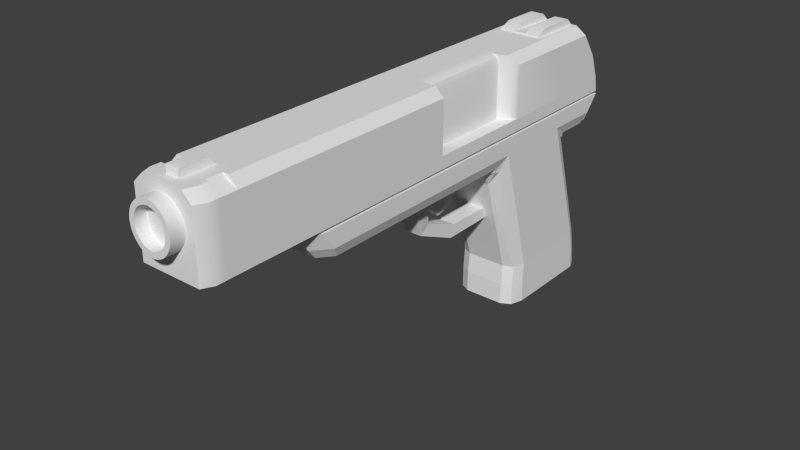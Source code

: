 # Source: v_magnum.blend  (saved by Blender 2.78.0; exported with 4.5.12 LTS)
import bpy
from mathutils import Matrix  # noqa: F401  (used for matrix-valued properties, if any)

bpy.ops.wm.read_factory_settings(use_empty=True)
scene = bpy.context.scene
scene.name = 'Scene'

# ---- collections
col_collection_1 = bpy.data.collections.new('Collection 1'); scene.collection.children.link(col_collection_1)

# ---- world
world_world = bpy.data.worlds.new('World'); scene.world = world_world
world_world.color = (0.05088, 0.05088, 0.05088)
world_world.use_sun_shadow = False
world_world.sun_shadow_jitter_overblur = 0.0
world_world.cycles.sampling_method = 'NONE'
world_world.cycles.sample_map_resolution = 256

# ---- meshes
me_cube_002 = bpy.data.meshes.new('Cube.002')
me_cube_002.from_pydata([(-0.09492, -1.464, 0.834), (-0.1507, 0.215, 0.834), (0.09503, -1.464, 0.834), (0.1511, 0.215, 0.834), (0.02814, 0.215, 0.834), (-0.02779, 0.215, 0.834), (0.02798, 0.215, 0.6961), (-0.02763, 0.215, 0.6961), (0.08774, 0.215, 0.834), (0.08719, 0.215, 0.6961), (-0.08926, 0.215, 0.834), (-0.0887, 0.215, 0.6961), (-0.1507, -1.395, 0.834), (0.1511, -1.395, 0.834), (0.1511, -1.367, 0.834), (-0.1507, -1.367, 0.834), (-0.08926, 0.2956, 0.8341), (-0.1507, 0.2956, 0.8341), (0.1511, 0.2956, 0.8341), (0.08774, 0.2956, 0.8341), (0.02814, 0.2956, 0.8341), (-0.02779, 0.2956, 0.8341), (-0.0633, 0.2993, 0.8127), (-0.06316, 0.2524, 0.7221), (-0.04065, 0.2993, 0.7764), (-0.04062, 0.2838, 0.7424), (-0.1069, 0.2993, 0.8127), (-0.1066, 0.2524, 0.7221), (-0.06858, 0.2993, 0.7764), (-0.06852, 0.2838, 0.7424), (0.1068, 0.2524, 0.7221), (0.107, 0.2993, 0.8127), (0.06853, 0.2838, 0.7424), (0.06858, 0.2993, 0.7764), (0.06214, 0.2993, 0.8127), (0.06201, 0.2524, 0.7221), (0.03981, 0.2993, 0.7764), (0.03977, 0.2838, 0.7424), (0.01986, 0.2524, 0.7221), (0.0199, 0.2993, 0.8127), (0.01271, 0.2838, 0.7424), (0.01272, 0.2993, 0.7764), (-0.0197, 0.2524, 0.7221), (-0.01974, 0.2993, 0.8127), (-0.0127, 0.2838, 0.7424), (-0.01271, 0.2993, 0.7764), (0.1511, 0.08591, 0.834), (-0.1507, 0.08591, 0.834), (-0.1507, 0.03412, 0.834), (0.1511, 0.03412, 0.834), (-0.1355, -1.382, 0.834), (-0.08025, 0.1938, 0.834), (-0.1355, 0.1938, 0.834), (0.1358, 0.08591, 0.834), (0.1358, 0.1938, 0.834), (0.07889, 0.1938, 0.834), (0.0253, 0.1938, 0.834), (-0.02499, 0.1938, 0.834), (-0.1355, -1.355, 0.834), (0.1358, -1.382, 0.834), (0.1358, -1.355, 0.834), (-0.1355, 0.03412, 0.834), (0.1358, 0.03412, 0.834), (-0.1355, 0.08591, 0.834), (-0.1507, -0.2696, 0.834), (0.1511, -0.4028, 0.834), (-0.1355, -0.2696, 0.834), (0.1358, -0.4028, 0.834), (0.1511, 0.1421, 0.834), (0.1511, 0.1752, 0.834), (-0.1507, 0.1752, 0.834), (-0.1507, 0.1421, 0.834), (-0.02763, 0.1752, 0.6961), (-0.02763, 0.1421, 0.6961), (0.02798, 0.1752, 0.6961), (0.02798, 0.1421, 0.6961), (-0.0887, 0.1752, 0.6961), (-0.0887, 0.1421, 0.6961), (0.1358, 0.135, 0.834), (0.1358, 0.161, 0.834), (-0.1355, 0.161, 0.834), (-0.1355, 0.135, 0.834), (0.1463, 0.1819, 0.2038), (-0.08666, 0.2337, 0.2038), (0.0852, 0.2337, 0.2038), (0.0274, 0.2337, 0.2038), (-0.02706, 0.2337, 0.2038), (-0.1459, 0.1819, 0.2038), (-0.02706, -0.255, 0.2038), (0.0274, -0.255, 0.2038), (0.0852, -0.255, 0.2038), (-0.08788, -0.255, 0.2038), (-0.1507, -1.132, 0.834), (-0.02776, -1.132, 0.6961), (0.02811, -1.132, 0.6961), (0.08764, -1.132, 0.6961), (-0.08788, -1.132, 0.6961), (-0.1355, -1.132, 0.834), (0.1511, -1.132, 0.834), (0.1358, -1.132, 0.834), (-0.06693, -1.32, 0.6961), (-0.09492, -1.414, 0.7596), (-0.08672, -1.375, 0.7147), (0.06712, -1.32, 0.6961), (0.09503, -1.414, 0.7596), (0.08686, -1.375, 0.7147), (-0.1507, -1.347, 0.7597), (-0.08767, -1.295, 0.6961), (-0.1323, -1.321, 0.7147), (0.08801, -1.295, 0.6961), (0.1511, -1.347, 0.7597), (0.1326, -1.321, 0.7147), (-0.08788, -0.3877, 0.6304), (-0.08788, -0.4702, 0.6961), (-0.1502, -0.3482, 0.7597), (-0.08788, -0.4181, 0.6769), (-0.1266, -0.4025, 0.6951), (-0.1315, -0.4077, 0.7148), (-0.1313, -0.3815, 0.6919), (-0.02766, -0.4702, 0.6961), (-0.02758, -0.3877, 0.6304), (-0.02763, -0.4181, 0.6769), (0.028, -0.4702, 0.6961), (0.02793, -0.3877, 0.6304), (0.02798, -0.4181, 0.6769), (0.08674, -0.3877, 0.6304), (0.1505, -0.3482, 0.7597), (0.08723, -0.4702, 0.6961), (0.1317, -0.3815, 0.6919), (0.1269, -0.4025, 0.6951), (0.1319, -0.4077, 0.7148), (0.08699, -0.4181, 0.6769), (0.1463, -0.1858, 0.2038), (0.1284, -0.2347, 0.2038), (-0.1459, -0.1858, 0.2038), (-0.1286, -0.2347, 0.2038), (-0.1506, -1.132, 0.7597), (-0.1321, -1.132, 0.7147), (0.151, -1.132, 0.7597), (0.1325, -1.132, 0.7147), (0.1511, -1.062, 0.834), (0.1358, -1.062, 0.834), (-0.1507, -1.062, 0.834), (-0.1355, -1.062, 0.834), (0.1324, -1.062, 0.7148), (0.1509, -1.062, 0.7597), (-0.08788, -1.062, 0.6961), (-0.132, -1.062, 0.7148), (-0.1505, -1.062, 0.7597), (-0.02775, -1.062, 0.6961), (0.02809, -1.062, 0.6961), (0.08759, -1.062, 0.6961), (0.1511, -0.7368, 0.834), (0.1358, -0.7368, 0.834), (-0.1318, -0.7368, 0.7148), (-0.1504, -0.7368, 0.7597), (-0.05442, -0.7368, 0.6961), (-0.1507, -0.7368, 0.834), (-0.1355, -0.7368, 0.834), (0.1321, -0.7368, 0.7148), (0.1507, -0.7368, 0.7597), (-0.08788, -0.7368, 0.6961), (0.001332, -0.7368, 0.6961), (0.06072, -0.7368, 0.6961), (-0.1507, -0.8118, 0.834), (-0.1355, -0.8118, 0.834), (0.1322, -0.8118, 0.7148), (0.1507, -0.8118, 0.7597), (-0.08788, -0.8118, 0.6961), (0.001342, -0.8118, 0.6961), (0.06075, -0.8118, 0.6961), (0.1511, -0.8118, 0.834), (0.1358, -0.8118, 0.834), (-0.1318, -0.8118, 0.7148), (-0.1504, -0.8118, 0.7597), (-0.05443, -0.8118, 0.6961), (-0.03471, -0.7564, 0.5316), (-0.0347, -0.7102, 0.5644), (0.001753, -0.7102, 0.5644), (0.04058, -0.7102, 0.5644), (0.00176, -0.7564, 0.5316), (0.0406, -0.7564, 0.5316), (-0.03471, -0.5659, 0.4465), (-0.0347, -0.5451, 0.4991), (0.001753, -0.5451, 0.4991), (0.04058, -0.5451, 0.4991), (0.00176, -0.5659, 0.4465), (0.0406, -0.5659, 0.4465), (-0.03471, -0.3269, 0.4503), (-0.0347, -0.3261, 0.4967), (0.001753, -0.3261, 0.4967), (0.04058, -0.3261, 0.4967), (0.00176, -0.3269, 0.4503), (0.0406, -0.3269, 0.4503), (-0.1501, 0.215, 0.7649), (-0.1501, 0.2335, 0.7624), (-0.1321, 0.2392, 0.7251), (-0.132, 0.215, 0.7163), (0.1505, 0.215, 0.7649), (0.1324, 0.2391, 0.7251), (0.1505, 0.2335, 0.7624), (0.1318, 0.215, 0.7163), (0.08718, 0.1547, 0.6961), (0.1506, -0.0004175, 0.7649), (0.08618, 0.1013, 0.6291), (0.1318, 0.07788, 0.7163), (0.1267, 0.08484, 0.6971), (0.1313, 0.06434, 0.7001), (0.08628, 0.1106, 0.6765), (-0.08676, 0.1013, 0.6291), (-0.1502, -0.0004175, 0.7649), (-0.08776, 0.1106, 0.6765), (-0.1267, 0.08503, 0.6971), (-0.131, 0.06434, 0.7001), (-0.132, 0.07886, 0.7163), (-0.02757, 0.1013, 0.6291), (-0.02763, 0.1547, 0.6961), (-0.02762, 0.1106, 0.6765), (0.02792, 0.1013, 0.6291), (0.02797, 0.1547, 0.6961), (0.02796, 0.1106, 0.6765), (-0.0887, 0.1547, 0.6961), (0.08719, 0.1421, 0.6961), (0.1505, 0.1421, 0.7649), (0.1318, 0.1421, 0.7163), (0.1505, 0.1752, 0.7649), (0.08719, 0.1752, 0.6961), (0.1318, 0.1752, 0.7163), (-0.1501, 0.1752, 0.7649), (-0.132, 0.1752, 0.7163), (-0.1501, 0.1421, 0.7649), (-0.132, 0.1421, 0.7163), (0.1284, 0.2185, 0.2038), (-0.1286, 0.2185, 0.2038), (-0.0793, 0.2355, 0.02421), (-0.02706, 0.2355, 0.02421), (0.0274, 0.2355, 0.02421), (0.07804, 0.2355, 0.02421), (0.08673, 0.1326, 0.6863), (0.1292, 0.08136, 0.7067), (0.1409, 0.03196, 0.7325), (-0.1293, 0.08195, 0.7067), (-0.1406, 0.03196, 0.7325), (0.02797, 0.1326, 0.6863), (-0.02762, 0.1326, 0.6863), (-0.08823, 0.1326, 0.6863), (-0.1372, 0.2002, 0.2038), (0.1373, 0.2002, 0.2038), (-0.1411, 0.215, 0.7406), (0.1411, 0.215, 0.7406), (0.1412, 0.03873, 0.7406), (0.129, 0.07459, 0.6986), (0.08623, 0.1059, 0.6528), (-0.08726, 0.1059, 0.6528), (-0.1288, 0.07468, 0.6986), (-0.1411, 0.03922, 0.7406), (0.1411, 0.1752, 0.7406), (-0.1411, 0.1421, 0.7406), (0.02794, 0.1059, 0.6528), (-0.02759, 0.1059, 0.6528), (0.1411, 0.1421, 0.7406), (-0.1411, 0.1752, 0.7406), (-0.135, 0.05695, 0.7196), (0.1351, 0.05666, 0.7196), (0.1511, -0.4943, 0.834), (0.1358, -0.4943, 0.834), (-0.1316, -0.4943, 0.7148), (-0.1502, -0.4943, 0.7597), (-0.02767, -0.4943, 0.6961), (-0.1507, -0.4943, 0.834), (-0.1355, -0.4943, 0.834), (0.1319, -0.4943, 0.7148), (0.1505, -0.4943, 0.7597), (-0.08788, -0.4943, 0.6961), (0.02801, -0.4943, 0.6961), (0.08726, -0.4943, 0.6961), (-0.1507, -0.5807, 0.834), (-0.1355, -0.5807, 0.834), (0.1319, -0.5807, 0.7148), (0.1506, -0.5807, 0.7597), (-0.08788, -0.5807, 0.6961), (0.02802, -0.5807, 0.6961), (0.1511, -0.5807, 0.834), (0.1358, -0.5807, 0.834), (-0.1316, -0.5807, 0.7148), (-0.1502, -0.5807, 0.7597), (-0.02767, -0.5807, 0.6961), (0.08729, -0.5807, 0.6961), (-0.02339, -0.5582, 0.6474), (-0.02339, -0.5173, 0.636), (0.02373, -0.5173, 0.636), (0.02374, -0.5582, 0.6474), (-0.01981, -0.5842, 0.5958), (-0.0198, -0.5584, 0.5768), (0.02015, -0.5584, 0.5768), (0.02015, -0.5842, 0.5958), (-0.01981, -0.6272, 0.5775), (-0.0198, -0.624, 0.5606), (0.02015, -0.624, 0.5606), (0.02015, -0.6272, 0.5775), (0.0852, 0.2523, 0.115), (0.0274, 0.2523, 0.115), (-0.02706, 0.2523, 0.115), (-0.08666, 0.2523, 0.115), (-0.1459, 0.1977, 0.115), (0.1463, 0.1977, 0.115), (-0.02706, -0.2631, 0.115), (0.0274, -0.2631, 0.115), (0.0852, -0.2631, 0.115), (-0.08788, -0.2631, 0.115), (0.1284, -0.2417, 0.115), (0.1463, -0.1901, 0.115), (-0.1459, -0.1901, 0.115), (-0.1286, -0.2417, 0.115), (-0.1372, 0.217, 0.115), (-0.1286, 0.2363, 0.115), (0.1373, 0.217, 0.115), (0.1284, 0.2363, 0.115), (-0.1134, 0.2, 0.02421), (0.1138, 0.1999, 0.02421), (-0.02706, -0.2371, 0.02421), (0.0274, -0.2371, 0.02421), (0.07596, -0.2371, 0.02421), (-0.07816, -0.2371, 0.02421), (0.1005, -0.2241, 0.02421), (0.1138, -0.1831, 0.02421), (-0.1134, -0.1832, 0.02421), (-0.1004, -0.2246, 0.02421), (-0.1067, 0.2161, 0.02421), (-0.1025, 0.226, 0.02421), (0.1069, 0.2159, 0.02421), (0.1026, 0.2258, 0.02421), (-0.02706, 0.2633, 0.02421), (-0.08666, 0.2633, 0.02421), (0.0274, 0.2633, 0.02421), (0.0852, 0.2633, 0.02421), (0.0852, -0.2648, 0.02421), (0.0274, -0.2648, 0.02421), (-0.02706, -0.2648, 0.02421), (-0.08788, -0.2648, 0.02421), (0.1284, -0.242, 0.02421), (0.1463, -0.1868, 0.02421), (-0.1459, -0.1868, 0.02421), (-0.1286, -0.242, 0.02421), (-0.1459, 0.2048, 0.02421), (0.1463, 0.2048, 0.02421), (-0.1372, 0.2255, 0.02421), (-0.1286, 0.2461, 0.02421), (0.1373, 0.2255, 0.02421), (0.1284, 0.2461, 0.02421), (-0.02706, 0.2355, 0.0001175), (-0.0793, 0.2355, 0.0001175), (0.0274, 0.2355, 0.0001175), (0.07804, 0.2355, 0.0001175), (0.07596, -0.2371, 0.0001175), (0.0274, -0.2371, 0.0001175), (-0.02706, -0.2371, 0.0001175), (-0.07816, -0.2371, 0.0001175), (0.1005, -0.2241, 0.0001175), (0.1138, -0.1831, 0.0001175), (-0.1134, -0.1832, 0.0001175), (-0.1004, -0.2246, 0.0001175), (-0.1134, 0.2, 0.0001175), (0.1138, 0.1999, 0.0001175), (-0.1067, 0.2161, 0.0001175), (-0.1025, 0.226, 0.0001175), (0.1069, 0.2159, 0.0001175), (0.1026, 0.2258, 0.0001175), (0.08744, -0.7368, 0.6961), (0.08747, -0.8118, 0.6961)], [], [(3, 69, 225, 198), (27, 26, 28, 29), (8, 3, 18, 19), (3, 198, 200, 18), (14, 13, 110, 138, 98), (20, 19, 34, 39), (19, 18, 31, 34), (13, 2, 104, 110), (109, 103, 100, 107, 96, 93, 94, 95), (9, 6, 38, 35), (70, 1, 194, 228), (27, 196, 195, 17, 26), (6, 7, 42, 38), (7, 11, 23, 42), (21, 20, 39, 43), (16, 21, 43, 22), (1, 10, 16, 17), (4, 8, 19, 20), (10, 5, 21, 16), (31, 30, 32, 33), (5, 4, 20, 21), (23, 27, 29, 25), (25, 29, 28, 24), (24, 28, 26, 22), (35, 38, 40, 37), (37, 40, 41, 36), (36, 41, 39, 34), (38, 42, 44, 40), (40, 44, 45, 41), (41, 45, 43, 39), (30, 35, 37, 32), (32, 37, 36, 33), (33, 36, 34, 31), (42, 23, 25, 44), (44, 25, 24, 45), (45, 24, 22, 43), (17, 16, 22, 26), (200, 199, 30, 31, 18), (11, 196, 27, 23), (218, 204, 84, 85), (215, 218, 85, 86), (209, 215, 86, 83), (47, 71, 230, 210), (77, 73, 216, 221), (69, 3, 54, 79), (10, 1, 52, 51), (47, 48, 61, 63), (2, 13, 59, 50, 12, 0, 101, 104), (15, 12, 50, 58), (65, 49, 62, 67), (8, 4, 56, 55), (4, 5, 57, 56), (49, 46, 53, 62), (5, 10, 51, 57), (71, 47, 63, 81), (13, 14, 60, 59), (92, 15, 58, 97), (3, 8, 55, 54), (48, 64, 66, 61), (264, 65, 67, 265), (123, 120, 88, 89), (68, 46, 203, 223), (146, 149, 93, 96), (140, 98, 138, 145), (73, 75, 219, 216), (1, 70, 80, 52), (70, 71, 81, 80), (46, 68, 78, 53), (68, 69, 79, 78), (82, 203, 46, 49, 65, 126, 132), (71, 70, 228, 230), (199, 9, 35, 30), (11, 7, 72, 76), (76, 72, 73, 77), (7, 6, 74, 72), (72, 74, 75, 73), (6, 9, 226, 74), (74, 226, 222, 75), (195, 194, 1, 17), (88, 91, 309, 306), (48, 47, 210, 87, 134, 114, 64), (134, 87, 304, 312), (82, 132, 311, 305), (89, 88, 306, 307), (83, 86, 302, 303), (133, 90, 308, 310), (247, 82, 305, 316), (90, 89, 307, 308), (86, 85, 301, 302), (69, 68, 223, 225), (75, 222, 202, 219), (149, 150, 94, 93), (14, 98, 99, 60), (142, 92, 97, 143), (269, 64, 114, 267), (125, 123, 89, 90), (120, 112, 91, 88), (150, 151, 95, 94), (233, 83, 303, 315), (12, 15, 92, 136, 106), (112, 115, 116, 118), (113, 117, 116, 115), (114, 118, 116, 117), (125, 128, 129, 131), (126, 130, 129, 128), (127, 131, 129, 130), (107, 100, 102, 108), (108, 102, 101, 106), (100, 103, 105, 102), (102, 105, 104, 101), (103, 109, 111, 105), (105, 111, 110, 104), (96, 107, 108, 137), (137, 108, 106, 136), (132, 126, 128, 133), (133, 128, 125, 90), (91, 112, 118, 135), (135, 118, 114, 134), (275, 127, 130, 271), (271, 130, 126, 272), (127, 122, 124, 131), (131, 124, 123, 125), (122, 119, 121, 124), (124, 121, 120, 123), (119, 113, 115, 121), (121, 115, 112, 120), (146, 96, 137, 147), (147, 137, 136, 148), (109, 95, 139, 111), (111, 139, 138, 110), (0, 12, 106, 101), (173, 147, 148, 174), (168, 146, 147, 173), (139, 144, 145, 138), (95, 151, 144, 139), (169, 369, 151, 150), (92, 142, 148, 136), (164, 142, 143, 165), (175, 169, 150, 149), (171, 140, 145, 167), (168, 175, 149, 146), (98, 140, 141, 99), (280, 286, 156, 161), (282, 152, 160, 279), (286, 281, 162, 156), (276, 157, 158, 277), (281, 287, 368, 162), (280, 161, 154, 284), (284, 154, 155, 285), (166, 159, 160, 167), (369, 368, 159, 166), (164, 157, 155, 174), (171, 152, 153, 172), (140, 171, 172, 141), (142, 164, 174, 148), (151, 369, 166, 144), (144, 166, 167, 145), (161, 156, 175, 168), (152, 171, 167, 160), (170, 169, 180, 181), (157, 164, 165, 158), (175, 156, 177, 176), (161, 168, 173, 154), (154, 173, 174, 155), (177, 178, 184, 183), (180, 176, 182, 186), (169, 175, 176, 180), (163, 170, 181, 179), (162, 163, 179, 178), (156, 162, 178, 177), (185, 187, 193, 191), (187, 186, 192, 193), (181, 180, 186, 187), (179, 181, 187, 185), (178, 179, 185, 184), (176, 177, 183, 182), (184, 185, 191, 190), (182, 183, 189, 188), (186, 182, 188, 192), (183, 184, 190, 189), (11, 197, 248, 194, 195, 196), (198, 249, 201, 9, 199, 200), (238, 239, 206, 208), (263, 251, 206, 239), (252, 208, 206, 251), (245, 211, 212, 241), (253, 254, 212, 211), (262, 241, 212, 254), (226, 9, 201, 227), (256, 249, 198, 225), (77, 221, 214, 231), (257, 255, 210, 230), (252, 258, 220, 208), (238, 243, 219, 202), (258, 259, 217, 220), (243, 244, 216, 219), (259, 253, 211, 217), (244, 245, 221, 216), (246, 242, 213, 233), (233, 213, 209, 83), (240, 247, 232, 207), (207, 232, 84, 204), (202, 222, 224, 205), (250, 260, 223, 203), (222, 226, 227, 224), (260, 256, 225, 223), (11, 76, 229, 197), (248, 261, 228, 194), (76, 77, 231, 229), (261, 257, 230, 228), (203, 82, 247, 240), (87, 210, 242, 246), (217, 211, 245, 244), (220, 217, 244, 243), (208, 220, 243, 238), (255, 214, 241, 262), (221, 245, 241, 214), (250, 263, 239, 205), (202, 205, 239, 238), (246, 233, 315, 314), (85, 84, 300, 301), (132, 133, 310, 311), (87, 246, 314, 304), (84, 232, 317, 300), (240, 263, 250), (255, 262, 242), (229, 231, 257, 261), (197, 229, 261, 248), (224, 227, 256, 260), (205, 224, 260, 250), (215, 209, 253, 259), (218, 215, 259, 258), (204, 218, 258, 252), (231, 214, 255, 257), (227, 201, 249, 256), (242, 262, 254, 213), (209, 213, 254, 253), (204, 252, 251, 207), (240, 207, 251, 263), (203, 240, 250), (210, 255, 242), (117, 266, 267, 114), (113, 273, 266, 117), (122, 127, 275, 274), (64, 269, 270, 66), (119, 122, 274, 268), (65, 264, 272, 126), (113, 119, 268, 273), (278, 271, 272, 279), (287, 275, 271, 278), (276, 269, 267, 285), (282, 264, 265, 283), (152, 282, 283, 153), (157, 276, 285, 155), (368, 287, 278, 159), (159, 278, 279, 160), (266, 284, 285, 267), (273, 280, 284, 266), (274, 275, 287, 281), (269, 276, 277, 270), (268, 274, 290, 289), (264, 282, 279, 272), (273, 268, 286, 280), (291, 288, 292, 295), (281, 286, 288, 291), (274, 281, 291, 290), (286, 268, 289, 288), (293, 294, 298, 297), (289, 290, 294, 293), (290, 291, 295, 294), (288, 289, 293, 292), (297, 298, 299, 296), (294, 295, 299, 298), (292, 293, 297, 296), (295, 292, 296, 299), (307, 306, 338, 337), (303, 302, 332, 333), (309, 313, 343, 339), (308, 307, 337, 336), (302, 301, 334, 332), (310, 308, 336, 340), (301, 300, 335, 334), (305, 311, 341, 345), (312, 304, 344, 342), (300, 317, 349, 335), (313, 312, 342, 343), (317, 316, 348, 349), (316, 305, 345, 348), (311, 310, 340, 341), (315, 303, 333, 347), (135, 134, 312, 313), (232, 247, 316, 317), (91, 135, 313, 309), (304, 314, 346, 344), (306, 309, 339, 338), (314, 315, 347, 346), (329, 234, 351, 365), (235, 234, 333, 332), (236, 235, 332, 334), (237, 236, 334, 335), (321, 322, 336, 337), (320, 321, 337, 338), (323, 320, 338, 339), (324, 325, 341, 340), (326, 327, 343, 342), (318, 326, 342, 344), (325, 319, 345, 341), (322, 324, 340, 336), (327, 323, 339, 343), (328, 318, 344, 346), (234, 329, 347, 333), (330, 331, 349, 348), (331, 237, 335, 349), (329, 328, 346, 347), (319, 330, 348, 345), (366, 363, 359, 358, 354, 355, 356, 357, 361, 360, 362, 364, 365, 351, 350, 352, 353, 367), (325, 324, 358, 359), (331, 330, 366, 367), (327, 326, 360, 361), (234, 235, 350, 351), (237, 331, 367, 353), (326, 318, 362, 360), (235, 236, 352, 350), (328, 329, 365, 364), (319, 325, 359, 363), (236, 237, 353, 352), (330, 319, 363, 366), (324, 322, 354, 358), (322, 321, 355, 354), (323, 327, 361, 357), (321, 320, 356, 355), (318, 328, 364, 362), (320, 323, 357, 356), (162, 368, 369, 169)])
_uv = me_cube_002.uv_layers.new(name='UVMap')
_uv.uv.foreach_set('vector', [0.956, 0.5936, 0.9294, 0.5936, 0.9294, 0.5436, 0.956, 0.5436, 1.025, 0.5267, 1.026, 0.5539, 1.035, 0.545, 1.035, 0.535, 0.956, 0.5936, 0.956, 0.5936, 0.9801, 0.5936, 0.9801, 0.5936, 0.956, 0.5936, 0.956, 0.5436, 0.9648, 0.5424, 0.9801, 0.5936, 0.1884, 0.5936, 0.175, 0.5936, 0.1978, 0.5412, 0.2997, 0.5412, 0.2997, 0.5936, 0.9801, 0.5936, 0.9801, 0.5936, 1.026, 0.5539, 1.026, 0.5539, 0.9801, 0.5936, 0.9801, 0.5936, 1.026, 0.5539, 1.026, 0.5539, 0.175, 0.5936, 0.1425, 0.5936, 0.1662, 0.5411, 0.1978, 0.5412, 0.2221, 0.2885, 0.2175, 0.2959, 0.1879, 0.2959, 0.1833, 0.2886, 0.1833, 0.2394, 0.1965, 0.2394, 0.2089, 0.2394, 0.222, 0.2394, 0.956, 0.511, 0.956, 0.511, 1.025, 0.5267, 1.025, 0.5267, 0.9294, 0.5936, 0.956, 0.5936, 0.956, 0.5436, 0.9294, 0.5436, 1.025, 0.5267, 0.9842, 0.5248, 0.9648, 0.5424, 0.9801, 0.5936, 1.026, 0.5539, 0.956, 0.511, 0.956, 0.511, 1.025, 0.5267, 1.025, 0.5267, 0.956, 0.511, 0.956, 0.511, 1.025, 0.5267, 1.025, 0.5267, 0.9801, 0.5936, 0.9801, 0.5936, 1.026, 0.5539, 1.026, 0.5539, 0.9801, 0.5936, 0.9801, 0.5936, 1.026, 0.5539, 1.026, 0.5539, 0.956, 0.5936, 0.956, 0.5936, 0.9801, 0.5936, 0.9801, 0.5936, 0.956, 0.5936, 0.956, 0.5936, 0.9801, 0.5936, 0.9801, 0.5936, 0.956, 0.5936, 0.956, 0.5936, 0.9801, 0.5936, 0.9801, 0.5936, 1.026, 0.5539, 1.025, 0.5267, 1.035, 0.535, 1.035, 0.545, 0.956, 0.5936, 0.956, 0.5936, 0.9801, 0.5936, 0.9801, 0.5936, 1.025, 0.5267, 1.025, 0.5267, 1.035, 0.535, 1.035, 0.535, 1.035, 0.535, 1.035, 0.535, 1.035, 0.545, 1.035, 0.545, 1.035, 0.545, 1.035, 0.545, 1.026, 0.5539, 1.026, 0.5539, 1.025, 0.5267, 1.025, 0.5267, 1.035, 0.535, 1.035, 0.535, 1.035, 0.535, 1.035, 0.535, 1.035, 0.545, 1.035, 0.545, 1.035, 0.545, 1.035, 0.545, 1.026, 0.5539, 1.026, 0.5539, 1.025, 0.5267, 1.025, 0.5267, 1.035, 0.535, 1.035, 0.535, 1.035, 0.535, 1.035, 0.535, 1.035, 0.545, 1.035, 0.545, 1.035, 0.545, 1.035, 0.545, 1.026, 0.5539, 1.026, 0.5539, 1.025, 0.5267, 1.025, 0.5267, 1.035, 0.535, 1.035, 0.535, 1.035, 0.535, 1.035, 0.535, 1.035, 0.545, 1.035, 0.545, 1.035, 0.545, 1.035, 0.545, 1.026, 0.5539, 1.026, 0.5539, 1.025, 0.5267, 1.025, 0.5267, 1.035, 0.535, 1.035, 0.535, 1.035, 0.535, 1.035, 0.535, 1.035, 0.545, 1.035, 0.545, 1.035, 0.545, 1.035, 0.545, 1.026, 0.5539, 1.026, 0.5539, 0.9801, 0.5936, 0.9801, 0.5936, 1.026, 0.5539, 1.026, 0.5539, 0.9648, 0.5424, 0.9842, 0.5248, 1.025, 0.5267, 1.026, 0.5539, 0.9801, 0.5936, 0.956, 0.511, 0.9842, 0.5248, 1.025, 0.5267, 1.025, 0.5267, 0.8835, 0.4793, 0.8835, 0.4793, 0.9369, 0.2969, 0.9369, 0.2969, 0.8835, 0.4793, 0.8835, 0.4793, 0.9369, 0.2969, 0.9369, 0.2969, 0.8835, 0.4793, 0.8835, 0.4793, 0.9369, 0.2969, 0.9369, 0.2969, 0.8762, 0.5936, 0.9028, 0.5936, 0.9028, 0.5436, 0.8353, 0.5436, 0.9028, 0.511, 0.9028, 0.511, 0.9088, 0.511, 0.9088, 0.511, 0.9294, 0.5936, 0.956, 0.5936, 0.946, 0.5936, 0.9227, 0.5936, 0.956, 0.5936, 0.956, 0.5936, 0.946, 0.5936, 0.946, 0.5936, 0.8762, 0.5936, 0.8517, 0.5936, 0.8517, 0.5936, 0.8762, 0.5936, 0.1425, 0.5936, 0.175, 0.5936, 0.181, 0.5936, 0.181, 0.5936, 0.175, 0.5936, 0.1425, 0.5936, 0.1662, 0.5411, 0.1662, 0.5411, 0.1884, 0.5936, 0.175, 0.5936, 0.181, 0.5936, 0.1942, 0.5936, 0.6448, 0.5936, 0.8517, 0.5936, 0.8517, 0.5936, 0.6448, 0.5936, 0.956, 0.5936, 0.956, 0.5936, 0.946, 0.5936, 0.946, 0.5936, 0.956, 0.5936, 0.956, 0.5936, 0.946, 0.5936, 0.946, 0.5936, 0.8517, 0.5936, 0.8762, 0.5936, 0.8762, 0.5936, 0.8517, 0.5936, 0.956, 0.5936, 0.956, 0.5936, 0.946, 0.5936, 0.946, 0.5936, 0.9028, 0.5936, 0.8762, 0.5936, 0.8762, 0.5936, 0.8995, 0.5936, 0.175, 0.5936, 0.1884, 0.5936, 0.1942, 0.5936, 0.181, 0.5936, 0.2997, 0.5936, 0.1884, 0.5936, 0.1942, 0.5936, 0.2997, 0.5936, 0.956, 0.5936, 0.956, 0.5936, 0.946, 0.5936, 0.946, 0.5936, 0.8517, 0.5936, 0.7079, 0.5936, 0.7079, 0.5936, 0.8517, 0.5936, 0.6015, 0.5936, 0.6448, 0.5936, 0.6448, 0.5936, 0.6015, 0.5936, 0.652, 0.4799, 0.652, 0.4799, 0.7055, 0.2969, 0.7055, 0.2969, 0.9028, 0.5936, 0.8762, 0.5936, 0.8353, 0.5436, 0.9028, 0.5436, 0.1833, 0.2183, 0.1966, 0.2183, 0.1965, 0.2394, 0.1833, 0.2394, 0.3328, 0.5936, 0.2997, 0.5936, 0.2997, 0.5412, 0.3328, 0.5412, 0.9028, 0.511, 0.9028, 0.511, 0.9088, 0.511, 0.9088, 0.511, 0.956, 0.5936, 0.9294, 0.5936, 0.9227, 0.5936, 0.946, 0.5936, 0.9294, 0.5936, 0.9028, 0.5936, 0.8995, 0.5936, 0.9227, 0.5936, 0.8762, 0.5936, 0.9028, 0.5936, 0.8995, 0.5936, 0.8762, 0.5936, 0.9028, 0.5936, 0.9294, 0.5936, 0.9227, 0.5936, 0.8995, 0.5936, 0.9123, 0.2969, 0.8353, 0.5436, 0.8762, 0.5936, 0.8517, 0.5936, 0.6448, 0.5936, 0.6707, 0.5412, 0.7382, 0.2969, 0.9028, 0.5936, 0.9294, 0.5936, 0.9294, 0.5436, 0.9028, 0.5436, 0.9842, 0.5248, 0.956, 0.511, 1.025, 0.5267, 1.025, 0.5267, 0.956, 0.511, 0.956, 0.511, 0.9294, 0.511, 0.9294, 0.511, 0.9294, 0.511, 0.9294, 0.511, 0.9028, 0.511, 0.9028, 0.511, 0.956, 0.511, 0.956, 0.511, 0.9294, 0.511, 0.9294, 0.511, 0.9294, 0.511, 0.9294, 0.511, 0.9028, 0.511, 0.9028, 0.511, 0.956, 0.511, 0.956, 0.511, 0.9294, 0.511, 0.9294, 0.511, 0.9294, 0.511, 0.9294, 0.511, 0.9028, 0.511, 0.9028, 0.511, 0.9648, 0.5424, 0.956, 0.5436, 0.956, 0.5936, 0.9801, 0.5936, 0.7055, 0.2969, 0.7055, 0.2969, 0.695, 0.2549, 0.695, 0.2549, 0.8517, 0.5936, 0.8762, 0.5936, 0.8353, 0.5436, 0.9123, 0.2969, 0.7382, 0.2969, 0.6707, 0.5412, 0.7079, 0.5936, 0.7382, 0.2969, 0.9123, 0.2969, 0.927, 0.2549, 0.7317, 0.2549, 0.9123, 0.2969, 0.7382, 0.2969, 0.7317, 0.2549, 0.927, 0.2549, 0.7055, 0.2969, 0.7055, 0.2969, 0.695, 0.2549, 0.695, 0.2549, 0.9369, 0.2969, 0.9369, 0.2969, 0.9545, 0.2549, 0.9545, 0.2549, 0.7151, 0.2969, 0.7055, 0.2969, 0.695, 0.2549, 0.7057, 0.2549, 0.921, 0.2969, 0.9123, 0.2969, 0.927, 0.2549, 0.9367, 0.2549, 0.7055, 0.2969, 0.7055, 0.2969, 0.695, 0.2549, 0.695, 0.2549, 0.9369, 0.2969, 0.9369, 0.2969, 0.9545, 0.2549, 0.9545, 0.2549, 0.9294, 0.5936, 0.9028, 0.5936, 0.9028, 0.5436, 0.9294, 0.5436, 0.9028, 0.511, 0.9028, 0.511, 0.9088, 0.511, 0.9088, 0.511, 0.1966, 0.2183, 0.2089, 0.2183, 0.2089, 0.2394, 0.1965, 0.2394, 0.1884, 0.5936, 0.2997, 0.5936, 0.2997, 0.5936, 0.1942, 0.5936, 0.3328, 0.5936, 0.2997, 0.5936, 0.2997, 0.5936, 0.3328, 0.5936, 0.6015, 0.5936, 0.7079, 0.5936, 0.6707, 0.5412, 0.6015, 0.5412, 0.652, 0.4799, 0.652, 0.4799, 0.7055, 0.2969, 0.7055, 0.2969, 0.652, 0.4799, 0.652, 0.4799, 0.7055, 0.2969, 0.7055, 0.2969, 0.2089, 0.2183, 0.222, 0.2183, 0.222, 0.2394, 0.2089, 0.2394, 0.9297, 0.2969, 0.9369, 0.2969, 0.9545, 0.2549, 0.9465, 0.2549, 0.175, 0.5936, 0.1884, 0.5936, 0.2997, 0.5936, 0.2997, 0.5412, 0.1978, 0.5412, 0.652, 0.4799, 0.6376, 0.5019, 0.645, 0.5106, 0.6549, 0.509, 0.6129, 0.511, 0.6425, 0.5199, 0.645, 0.5106, 0.6376, 0.5019, 0.6707, 0.5412, 0.6549, 0.509, 0.645, 0.5106, 0.6425, 0.5199, 0.652, 0.4799, 0.6549, 0.509, 0.645, 0.5106, 0.6376, 0.5019, 0.6707, 0.5412, 0.6425, 0.5199, 0.645, 0.5106, 0.6549, 0.509, 0.6129, 0.511, 0.6376, 0.5019, 0.645, 0.5106, 0.6425, 0.5199, 0.1833, 0.2886, 0.1879, 0.2959, 0.1835, 0.3126, 0.1735, 0.2963, 0.2101, 0.5199, 0.1844, 0.5198, 0.1662, 0.5411, 0.1978, 0.5412, 0.1879, 0.2959, 0.2175, 0.2959, 0.2218, 0.3126, 0.1835, 0.3126, 0.1844, 0.5198, 0.1844, 0.5198, 0.1662, 0.5411, 0.1662, 0.5411, 0.2175, 0.2959, 0.2221, 0.2885, 0.2319, 0.2963, 0.2218, 0.3126, 0.1844, 0.5198, 0.2101, 0.5199, 0.1978, 0.5412, 0.1662, 0.5411, 0.1833, 0.2394, 0.1833, 0.2886, 0.1735, 0.2963, 0.1735, 0.2394, 0.2997, 0.5199, 0.2101, 0.5199, 0.1978, 0.5412, 0.2997, 0.5412, 0.7382, 0.2969, 0.6707, 0.5412, 0.6549, 0.509, 0.7151, 0.2969, 0.7151, 0.2969, 0.6549, 0.509, 0.652, 0.4799, 0.7055, 0.2969, 0.7055, 0.2969, 0.652, 0.4799, 0.6549, 0.509, 0.7151, 0.2969, 0.7151, 0.2969, 0.6549, 0.509, 0.6707, 0.5412, 0.7382, 0.2969, 0.6015, 0.511, 0.6129, 0.511, 0.6425, 0.5199, 0.6015, 0.5199, 0.6015, 0.5199, 0.6425, 0.5199, 0.6707, 0.5412, 0.6015, 0.5412, 0.6129, 0.511, 0.6129, 0.511, 0.6376, 0.5019, 0.6376, 0.5019, 0.6376, 0.5019, 0.6376, 0.5019, 0.652, 0.4799, 0.652, 0.4799, 0.6098, 0.7839, 0.6098, 0.7839, 0.6345, 0.7748, 0.6345, 0.7748, 0.6376, 0.5019, 0.6376, 0.5019, 0.652, 0.4799, 0.652, 0.4799, 0.6129, 0.511, 0.6129, 0.511, 0.6376, 0.5019, 0.6376, 0.5019, 0.6376, 0.5019, 0.6376, 0.5019, 0.652, 0.4799, 0.652, 0.4799, 0.1833, 0.2183, 0.1833, 0.2394, 0.1735, 0.2394, 0.1735, 0.2183, 0.3328, 0.5199, 0.2997, 0.5199, 0.2997, 0.5412, 0.3328, 0.5412, 0.2221, 0.2885, 0.222, 0.2394, 0.2319, 0.2394, 0.2319, 0.2963, 0.2101, 0.5199, 0.2997, 0.5199, 0.2997, 0.5412, 0.1978, 0.5412, 0.1425, 0.5936, 0.175, 0.5936, 0.1978, 0.5412, 0.1662, 0.5411, 0.4512, 0.5199, 0.3328, 0.5199, 0.3328, 0.5412, 0.4512, 0.5412, 0.1833, 0.1431, 0.1833, 0.2183, 0.1735, 0.2183, 0.1736, 0.1431, 0.2997, 0.5199, 0.3328, 0.5199, 0.3328, 0.5412, 0.2997, 0.5412, 0.222, 0.2394, 0.222, 0.2183, 0.2319, 0.2183, 0.2319, 0.2394, 0.203, 0.1431, 0.222, 0.1431, 0.222, 0.2183, 0.2089, 0.2183, 0.2997, 0.5936, 0.3328, 0.5936, 0.3328, 0.5412, 0.2997, 0.5412, 0.4512, 0.5936, 0.3328, 0.5936, 0.3328, 0.5936, 0.4512, 0.5936, 0.1907, 0.1431, 0.203, 0.1431, 0.2089, 0.2183, 0.1966, 0.2183, 0.4512, 0.5936, 0.3328, 0.5936, 0.3328, 0.5412, 0.4512, 0.5412, 0.1833, 0.1431, 0.1907, 0.1431, 0.1966, 0.2183, 0.1833, 0.2183, 0.2997, 0.5936, 0.3328, 0.5936, 0.3328, 0.5936, 0.2997, 0.5936, 0.5606, 0.511, 0.5606, 0.511, 0.4867, 0.511, 0.4867, 0.511, 0.5606, 0.5936, 0.4867, 0.5936, 0.4867, 0.5412, 0.5606, 0.5412, 0.9593, 0.6775, 0.9593, 0.6775, 0.9596, 0.6036, 0.9596, 0.6036, 0.5606, 0.5936, 0.4867, 0.5936, 0.4867, 0.5936, 0.5606, 0.5936, 0.5606, 0.511, 0.5606, 0.511, 0.4867, 0.511, 0.4867, 0.511, 0.5606, 0.511, 0.4867, 0.511, 0.4867, 0.5199, 0.5606, 0.5199, 0.5606, 0.5199, 0.4867, 0.5199, 0.4867, 0.5412, 0.5606, 0.5412, 0.4512, 0.5199, 0.4867, 0.5199, 0.4867, 0.5412, 0.4512, 0.5412, 0.4512, 0.511, 0.4867, 0.511, 0.4867, 0.5199, 0.4512, 0.5199, 0.4512, 0.5936, 0.4867, 0.5936, 0.4867, 0.5412, 0.4512, 0.5412, 0.4512, 0.5936, 0.4867, 0.5936, 0.4867, 0.5936, 0.4512, 0.5936, 0.3328, 0.5936, 0.4512, 0.5936, 0.4512, 0.5936, 0.3328, 0.5936, 0.3328, 0.5936, 0.4512, 0.5936, 0.4512, 0.5412, 0.3328, 0.5412, 0.222, 0.2183, 0.222, 0.1431, 0.2318, 0.1431, 0.2319, 0.2183, 0.3328, 0.5199, 0.4512, 0.5199, 0.4512, 0.5412, 0.3328, 0.5412, 0.4867, 0.511, 0.4867, 0.511, 0.4512, 0.511, 0.4512, 0.511, 0.4867, 0.5936, 0.4512, 0.5936, 0.4512, 0.5412, 0.4867, 0.5412, 0.2564, 0.3308, 0.2028, 0.3308, 0.2032, 0.1883, 0.2382, 0.1883, 0.4867, 0.5936, 0.4512, 0.5936, 0.4512, 0.5936, 0.4867, 0.5936, 0.4512, 0.511, 0.4867, 0.511, 0.4993, 0.4487, 0.4774, 0.4332, 0.4867, 0.511, 0.4512, 0.511, 0.4512, 0.5199, 0.4867, 0.5199, 0.4867, 0.5199, 0.4512, 0.5199, 0.4512, 0.5412, 0.4867, 0.5412, 0.4993, 0.4487, 0.4993, 0.4487, 0.5775, 0.4178, 0.5775, 0.4178, 0.2032, 0.1883, 0.1703, 0.1883, 0.1703, 0.1144, 0.2032, 0.1144, 0.2028, 0.3308, 0.1525, 0.3308, 0.1703, 0.1883, 0.2032, 0.1883, 0.4867, 0.511, 0.4512, 0.511, 0.4774, 0.4332, 0.4993, 0.4487, 0.4867, 0.511, 0.4867, 0.511, 0.4993, 0.4487, 0.4993, 0.4487, 0.4867, 0.511, 0.4867, 0.511, 0.4993, 0.4487, 0.4993, 0.4487, 0.5775, 0.4178, 0.5676, 0.3928, 0.6807, 0.3946, 0.6811, 0.4166, 0.5676, 0.3928, 0.5676, 0.3928, 0.6807, 0.3946, 0.6807, 0.3946, 0.2382, 0.1883, 0.2032, 0.1883, 0.2032, 0.1144, 0.2382, 0.1144, 0.4993, 0.4487, 0.4774, 0.4332, 0.5676, 0.3928, 0.5775, 0.4178, 0.4993, 0.4487, 0.4993, 0.4487, 0.5775, 0.4178, 0.5775, 0.4178, 0.4774, 0.4332, 0.4993, 0.4487, 0.5775, 0.4178, 0.5676, 0.3928, 0.5775, 0.4178, 0.5775, 0.4178, 0.6811, 0.4166, 0.6811, 0.4166, 0.5676, 0.3928, 0.5775, 0.4178, 0.6811, 0.4166, 0.6807, 0.3946, 0.5676, 0.3928, 0.5676, 0.3928, 0.6807, 0.3946, 0.6807, 0.3946, 0.5775, 0.4178, 0.5775, 0.4178, 0.6811, 0.4166, 0.6811, 0.4166, 0.956, 0.511, 0.956, 0.5206, 0.956, 0.5321, 0.956, 0.5436, 0.9648, 0.5424, 0.9842, 0.5248, 0.956, 0.5436, 0.956, 0.5321, 0.956, 0.5206, 0.956, 0.511, 0.9842, 0.5248, 0.9648, 0.5424, 0.8983, 0.5064, 0.8741, 0.516, 0.8757, 0.5115, 0.8879, 0.5017, 0.8624, 0.5222, 0.8709, 0.5122, 0.8757, 0.5115, 0.8741, 0.516, 0.8857, 0.4905, 0.8879, 0.5017, 0.8757, 0.5115, 0.8709, 0.5122, 0.8983, 0.5064, 0.8879, 0.5017, 0.8758, 0.5115, 0.8743, 0.516, 0.8857, 0.4905, 0.8709, 0.5122, 0.8758, 0.5115, 0.8879, 0.5017, 0.8625, 0.5222, 0.8743, 0.516, 0.8758, 0.5115, 0.8709, 0.5122, 0.9294, 0.511, 0.956, 0.511, 0.956, 0.5206, 0.9294, 0.5206, 0.9294, 0.5321, 0.956, 0.5321, 0.956, 0.5436, 0.9294, 0.5436, 0.9028, 0.511, 0.9088, 0.511, 0.8729, 0.5206, 0.9028, 0.5206, 0.9028, 0.5321, 0.8541, 0.5321, 0.8353, 0.5436, 0.9028, 0.5436, 0.8857, 0.4905, 0.8857, 0.4905, 0.8879, 0.5017, 0.8879, 0.5017, 0.8983, 0.5064, 0.8983, 0.5064, 0.9088, 0.511, 0.9088, 0.511, 0.8857, 0.4905, 0.8857, 0.4905, 0.8879, 0.5017, 0.8879, 0.5017, 0.8983, 0.5064, 0.8983, 0.5064, 0.9088, 0.511, 0.9088, 0.511, 0.8857, 0.4905, 0.8857, 0.4905, 0.8879, 0.5017, 0.8879, 0.5017, 0.8983, 0.5064, 0.8983, 0.5064, 0.9088, 0.511, 0.9088, 0.511, 0.921, 0.2969, 0.8507, 0.5283, 0.866, 0.5129, 0.9297, 0.2969, 0.9297, 0.2969, 0.866, 0.5129, 0.8835, 0.4793, 0.9369, 0.2969, 0.8507, 0.5283, 0.921, 0.2969, 0.9297, 0.2969, 0.866, 0.5129, 0.866, 0.5129, 0.9297, 0.2969, 0.9369, 0.2969, 0.8835, 0.4793, 0.9088, 0.511, 0.9028, 0.511, 0.9028, 0.5206, 0.8724, 0.5206, 0.8539, 0.5321, 0.9028, 0.5321, 0.9028, 0.5436, 0.8353, 0.5436, 0.9028, 0.511, 0.9294, 0.511, 0.9294, 0.5206, 0.9028, 0.5206, 0.9028, 0.5321, 0.9294, 0.5321, 0.9294, 0.5436, 0.9028, 0.5436, 0.956, 0.511, 0.9294, 0.511, 0.9294, 0.5206, 0.956, 0.5206, 0.956, 0.5321, 0.9294, 0.5321, 0.9294, 0.5436, 0.956, 0.5436, 0.9294, 0.511, 0.9028, 0.511, 0.9028, 0.5206, 0.9294, 0.5206, 0.9294, 0.5321, 0.9028, 0.5321, 0.9028, 0.5436, 0.9294, 0.5436, 0.8353, 0.5436, 0.9123, 0.2969, 0.921, 0.2969, 0.8507, 0.5283, 0.9123, 0.2969, 0.8353, 0.5436, 0.8507, 0.5283, 0.921, 0.2969, 0.8879, 0.5017, 0.8879, 0.5017, 0.8983, 0.5064, 0.8983, 0.5064, 0.8879, 0.5017, 0.8879, 0.5017, 0.8983, 0.5064, 0.8983, 0.5064, 0.8879, 0.5017, 0.8879, 0.5017, 0.8983, 0.5064, 0.8983, 0.5064, 0.8541, 0.5321, 0.8729, 0.5206, 0.8743, 0.516, 0.8625, 0.5222, 0.9088, 0.511, 0.8983, 0.5064, 0.8743, 0.516, 0.8729, 0.5206, 0.8539, 0.5321, 0.8624, 0.5222, 0.8741, 0.516, 0.8724, 0.5206, 0.9088, 0.511, 0.8724, 0.5206, 0.8741, 0.516, 0.8983, 0.5064, 0.921, 0.2969, 0.9297, 0.2969, 0.9465, 0.2549, 0.9367, 0.2549, 0.9369, 0.2969, 0.9369, 0.2969, 0.9545, 0.2549, 0.9545, 0.2549, 0.7382, 0.2969, 0.7151, 0.2969, 0.7057, 0.2549, 0.7317, 0.2549, 0.9123, 0.2969, 0.921, 0.2969, 0.9367, 0.2549, 0.927, 0.2549, 0.9369, 0.2969, 0.9297, 0.2969, 0.9465, 0.2549, 0.9545, 0.2549, 0.8507, 0.5283, 0.8624, 0.5222, 0.8539, 0.5321, 0.8541, 0.5321, 0.8625, 0.5222, 0.8507, 0.5283, 0.9294, 0.5206, 0.9028, 0.5206, 0.9028, 0.5321, 0.9294, 0.5321, 0.956, 0.5206, 0.9294, 0.5206, 0.9294, 0.5321, 0.956, 0.5321, 0.9028, 0.5206, 0.9294, 0.5206, 0.9294, 0.5321, 0.9028, 0.5321, 0.8724, 0.5206, 0.9028, 0.5206, 0.9028, 0.5321, 0.8539, 0.5321, 0.8835, 0.4793, 0.8835, 0.4793, 0.8857, 0.4905, 0.8857, 0.4905, 0.8835, 0.4793, 0.8835, 0.4793, 0.8857, 0.4905, 0.8857, 0.4905, 0.8835, 0.4793, 0.8835, 0.4793, 0.8857, 0.4905, 0.8857, 0.4905, 0.9028, 0.5206, 0.8729, 0.5206, 0.8541, 0.5321, 0.9028, 0.5321, 0.9294, 0.5206, 0.956, 0.5206, 0.956, 0.5321, 0.9294, 0.5321, 0.8507, 0.5283, 0.8625, 0.5222, 0.8709, 0.5122, 0.866, 0.5129, 0.8835, 0.4793, 0.866, 0.5129, 0.8709, 0.5122, 0.8857, 0.4905, 0.8835, 0.4793, 0.8857, 0.4905, 0.8709, 0.5122, 0.866, 0.5129, 0.8507, 0.5283, 0.866, 0.5129, 0.8709, 0.5122, 0.8624, 0.5222, 0.8353, 0.5436, 0.8507, 0.5283, 0.8539, 0.5321, 0.8353, 0.5436, 0.8541, 0.5321, 0.8507, 0.5283, 0.6425, 0.5199, 0.6015, 0.5199, 0.6015, 0.5412, 0.6707, 0.5412, 0.6129, 0.511, 0.6015, 0.511, 0.6015, 0.5199, 0.6425, 0.5199, 0.6129, 0.511, 0.6129, 0.511, 0.6015, 0.511, 0.6015, 0.511, 0.7079, 0.5936, 0.6015, 0.5936, 0.6015, 0.5936, 0.7079, 0.5936, 0.6455, 0.8288, 0.6455, 0.8288, 0.6341, 0.8288, 0.6341, 0.8288, 0.6448, 0.5936, 0.6015, 0.5936, 0.6015, 0.5412, 0.6707, 0.5412, 0.6129, 0.511, 0.6129, 0.511, 0.6015, 0.511, 0.6015, 0.511, 0.5606, 0.5199, 0.6015, 0.5199, 0.6015, 0.5412, 0.5606, 0.5412, 0.5606, 0.511, 0.6015, 0.511, 0.6015, 0.5199, 0.5606, 0.5199, 0.5606, 0.5936, 0.6015, 0.5936, 0.6015, 0.5412, 0.5606, 0.5412, 0.5606, 0.5936, 0.6015, 0.5936, 0.6015, 0.5936, 0.5606, 0.5936, 0.4867, 0.5936, 0.5606, 0.5936, 0.5606, 0.5936, 0.4867, 0.5936, 0.4867, 0.5936, 0.5606, 0.5936, 0.5606, 0.5412, 0.4867, 0.5412, 0.4867, 0.511, 0.5606, 0.511, 0.5606, 0.5199, 0.4867, 0.5199, 0.4867, 0.5199, 0.5606, 0.5199, 0.5606, 0.5412, 0.4867, 0.5412, 0.6015, 0.5199, 0.5606, 0.5199, 0.5606, 0.5412, 0.6015, 0.5412, 0.6015, 0.511, 0.5606, 0.511, 0.5606, 0.5199, 0.6015, 0.5199, 0.6015, 0.511, 0.6015, 0.511, 0.5606, 0.511, 0.5606, 0.511, 0.6015, 0.5936, 0.5606, 0.5936, 0.5606, 0.5936, 0.6015, 0.5936, 0.5567, 0.732, 0.5567, 0.732, 0.5458, 0.7035, 0.5458, 0.7035, 0.6015, 0.5936, 0.5606, 0.5936, 0.5606, 0.5412, 0.6015, 0.5412, 0.6015, 0.511, 0.6015, 0.511, 0.5606, 0.511, 0.5606, 0.511, 0.5265, 0.7089, 0.5265, 0.7089, 0.5142, 0.6845, 0.5142, 0.6845, 0.5158, 0.732, 0.5158, 0.732, 0.5265, 0.7089, 0.5265, 0.7089, 0.5567, 0.732, 0.5158, 0.732, 0.5265, 0.7089, 0.5458, 0.7035, 0.5158, 0.732, 0.5567, 0.732, 0.5458, 0.7035, 0.5265, 0.7089, 0.5264, 0.6755, 0.5264, 0.6755, 0.4953, 0.6678, 0.4953, 0.6678, 0.5458, 0.7035, 0.5458, 0.7035, 0.5264, 0.6755, 0.5264, 0.6755, 0.5458, 0.7035, 0.5265, 0.7089, 0.5142, 0.6845, 0.5264, 0.6755, 0.5265, 0.7089, 0.5458, 0.7035, 0.5264, 0.6755, 0.5142, 0.6845, 0.4953, 0.6678, 0.4953, 0.6678, 0.4938, 0.6758, 0.4938, 0.6758, 0.5264, 0.6755, 0.5142, 0.6845, 0.4938, 0.6758, 0.4953, 0.6678, 0.5142, 0.6845, 0.5264, 0.6755, 0.4953, 0.6678, 0.4938, 0.6758, 0.5142, 0.6845, 0.5142, 0.6845, 0.4938, 0.6758, 0.4938, 0.6758, 0.695, 0.2549, 0.695, 0.2549, 0.6941, 0.2119, 0.6941, 0.2119, 0.9545, 0.2549, 0.9545, 0.2549, 0.9601, 0.2119, 0.9601, 0.2119, 0.695, 0.2549, 0.7057, 0.2549, 0.7056, 0.2119, 0.6941, 0.2119, 0.695, 0.2549, 0.695, 0.2549, 0.6941, 0.2119, 0.6941, 0.2119, 0.9545, 0.2549, 0.9545, 0.2549, 0.9601, 0.2119, 0.9601, 0.2119, 0.7057, 0.2549, 0.695, 0.2549, 0.6941, 0.2119, 0.7056, 0.2119, 0.9545, 0.2549, 0.9545, 0.2549, 0.9601, 0.2119, 0.9601, 0.2119, 0.927, 0.2549, 0.7317, 0.2549, 0.7334, 0.2119, 0.9306, 0.2119, 0.7317, 0.2549, 0.927, 0.2549, 0.9306, 0.2119, 0.7334, 0.2119, 0.9545, 0.2549, 0.9465, 0.2549, 0.9514, 0.2119, 0.9601, 0.2119, 0.7057, 0.2549, 0.7317, 0.2549, 0.7334, 0.2119, 0.7056, 0.2119, 0.9465, 0.2549, 0.9367, 0.2549, 0.941, 0.2119, 0.9514, 0.2119, 0.9367, 0.2549, 0.927, 0.2549, 0.9306, 0.2119, 0.941, 0.2119, 0.7317, 0.2549, 0.7057, 0.2549, 0.7056, 0.2119, 0.7334, 0.2119, 0.9465, 0.2549, 0.9545, 0.2549, 0.9601, 0.2119, 0.9514, 0.2119, 0.7151, 0.2969, 0.7382, 0.2969, 0.7317, 0.2549, 0.7057, 0.2549, 0.9297, 0.2969, 0.921, 0.2969, 0.9367, 0.2549, 0.9465, 0.2549, 0.7055, 0.2969, 0.7151, 0.2969, 0.7057, 0.2549, 0.695, 0.2549, 0.927, 0.2549, 0.9367, 0.2549, 0.941, 0.2119, 0.9306, 0.2119, 0.695, 0.2549, 0.695, 0.2549, 0.6941, 0.2119, 0.6941, 0.2119, 0.9367, 0.2549, 0.9465, 0.2549, 0.9514, 0.2119, 0.941, 0.2119, 0.8177, 0.5428, 0.8202, 0.5428, 0.8202, 0.5369, 0.8177, 0.5369, 0.9461, 0.2119, 0.9461, 0.2119, 0.9601, 0.2119, 0.9601, 0.2119, 0.9461, 0.2119, 0.9461, 0.2119, 0.9601, 0.2119, 0.9601, 0.2119, 0.9461, 0.2119, 0.9461, 0.2119, 0.9601, 0.2119, 0.9601, 0.2119, 0.708, 0.2119, 0.708, 0.2119, 0.6941, 0.2119, 0.6941, 0.2119, 0.708, 0.2119, 0.708, 0.2119, 0.6941, 0.2119, 0.6941, 0.2119, 0.708, 0.2119, 0.708, 0.2119, 0.6941, 0.2119, 0.6941, 0.2119, 0.7146, 0.2119, 0.7353, 0.2119, 0.7334, 0.2119, 0.7056, 0.2119, 0.7352, 0.2119, 0.7143, 0.2119, 0.7056, 0.2119, 0.7334, 0.2119, 0.9282, 0.2119, 0.7352, 0.2119, 0.7334, 0.2119, 0.9306, 0.2119, 0.7353, 0.2119, 0.9281, 0.2119, 0.9306, 0.2119, 0.7334, 0.2119, 0.708, 0.2119, 0.7146, 0.2119, 0.7056, 0.2119, 0.6941, 0.2119, 0.7143, 0.2119, 0.708, 0.2119, 0.6941, 0.2119, 0.7056, 0.2119, 0.9363, 0.2119, 0.9282, 0.2119, 0.9306, 0.2119, 0.941, 0.2119, 0.9461, 0.2119, 0.9413, 0.2119, 0.9514, 0.2119, 0.9601, 0.2119, 0.9362, 0.2119, 0.9412, 0.2119, 0.9514, 0.2119, 0.941, 0.2119, 0.9412, 0.2119, 0.9461, 0.2119, 0.9601, 0.2119, 0.9514, 0.2119, 0.9413, 0.2119, 0.9363, 0.2119, 0.941, 0.2119, 0.9514, 0.2119, 0.9281, 0.2119, 0.9362, 0.2119, 0.941, 0.2119, 0.9306, 0.2119, 0.007902, 0.01497, 0.003298, 0.02616, 0.003298, 0.2941, 0.01215, 0.3229, 0.02845, 0.332, 0.06074, 0.332, 0.09696, 0.332, 0.1309, 0.332, 0.1457, 0.3232, 0.1544, 0.2942, 0.1544, 0.02607, 0.1499, 0.01479, 0.1471, 0.007859, 0.1317, 0.001227, 0.09696, 0.001227, 0.06074, 0.001227, 0.02707, 0.001227, 0.01076, 0.008029, 0.7102, 0.5428, 0.6994, 0.5428, 0.6994, 0.5369, 0.7102, 0.5369, 0.8176, 0.5428, 0.815, 0.5428, 0.815, 0.5369, 0.8176, 0.5369, 0.6993, 0.5428, 0.7101, 0.5428, 0.7101, 0.5369, 0.6993, 0.5369, 0.8202, 0.5428, 0.8202, 0.5428, 0.8202, 0.5369, 0.8202, 0.5369, 0.8202, 0.5428, 0.8176, 0.5428, 0.8176, 0.5369, 0.8202, 0.5369, 0.7101, 0.5428, 0.8108, 0.5428, 0.8108, 0.5369, 0.7101, 0.5369, 0.8202, 0.5428, 0.8202, 0.5428, 0.8202, 0.5369, 0.8202, 0.5369, 0.8151, 0.5428, 0.8177, 0.5428, 0.8177, 0.5369, 0.8151, 0.5369, 0.8108, 0.5428, 0.7102, 0.5428, 0.7102, 0.5369, 0.8108, 0.5369, 0.8202, 0.5428, 0.8202, 0.5428, 0.8202, 0.5369, 0.8202, 0.5369, 0.815, 0.5428, 0.8108, 0.5428, 0.8108, 0.5369, 0.815, 0.5369, 0.6994, 0.5428, 0.696, 0.5428, 0.696, 0.5369, 0.6994, 0.5369, 0.696, 0.5428, 0.696, 0.5428, 0.696, 0.5369, 0.696, 0.5369, 0.696, 0.5428, 0.6993, 0.5428, 0.6993, 0.5369, 0.696, 0.5369, 0.696, 0.5428, 0.696, 0.5428, 0.696, 0.5369, 0.696, 0.5369, 0.8108, 0.5428, 0.8151, 0.5428, 0.8151, 0.5369, 0.8108, 0.5369, 0.696, 0.5428, 0.696, 0.5428, 0.696, 0.5369, 0.696, 0.5369, 0.3557, 0.1257, 0.3893, 0.1257, 0.3893, 0.09644, 0.3557, 0.09644])
me_cube_002.use_remesh_preserve_volume = False
me_cube_002.use_remesh_preserve_attributes = False
me_cube_002.use_mirror_vertex_groups = False
me_cube_002.update()
me_cube_001 = bpy.data.meshes.new('Cube.001')
me_cube_001.from_pydata([(0.02682, 0.1561, 1.157), (-0.02911, 0.1561, 1.157), (0.02682, -1.813, 0.834), (-0.02911, -1.813, 0.834), (-0.02911, -1.813, 1.157), (0.02682, -1.813, 1.157), (-0.02911, -1.9, 1.157), (0.02682, -1.9, 1.157), (-0.08871, 0.1561, 1.157), (-0.08871, -1.813, 0.834), (-0.08871, -1.813, 1.157), (-0.08871, -1.9, 1.157), (0.08829, -1.813, 1.157), (0.08829, -1.9, 1.157), (0.08829, 0.1561, 1.157), (0.08829, -1.813, 0.834), (-0.02911, -1.856, 1.157), (0.02682, -1.856, 1.157), (-0.08871, -1.856, 1.157), (0.08829, -1.856, 1.157), (-0.02911, -1.744, 1.157), (0.02682, -1.744, 1.157), (-0.08871, -1.744, 1.157), (0.08829, -1.744, 1.157), (-0.02911, -1.715, 1.157), (0.02682, -1.715, 1.157), (-0.08871, -1.715, 1.157), (0.08829, -1.715, 1.157), (-0.02911, -1.813, 1.188), (0.02682, -1.813, 1.188), (-0.02911, -1.744, 1.188), (0.02682, -1.744, 1.188), (-0.02911, -1.848, 1.188), (-0.02911, -1.856, 1.18), (-0.02911, -1.854, 1.186), (0.02682, -1.856, 1.18), (0.02682, -1.848, 1.188), (0.02682, -1.854, 1.186), (-0.08871, -0.03359, 1.157), (0.08829, -0.03359, 1.157), (-0.02911, -0.08678, 1.157), (0.02682, -0.08678, 1.157), (-0.08871, -0.08678, 1.157), (0.08829, -0.08678, 1.157), (0.08829, 0.1268, 1.185), (0.02682, 0.1268, 1.185), (-0.02911, 0.1268, 1.185), (-0.08871, 0.1268, 1.185), (-0.02911, -0.03359, 1.185), (0.02682, -0.03359, 1.185), (-0.08871, -0.03359, 1.185), (0.08829, -0.03359, 1.185), (-0.02911, -0.08678, 1.164), (0.02682, -0.08678, 1.164), (-0.08871, -0.08678, 1.164), (0.08829, -0.08678, 1.164), (-0.152, -1.744, 1.118), (-0.152, -1.813, 1.118), (0.1498, -1.744, 1.118), (0.1498, -1.813, 1.118), (-0.001143, -1.9, 1.123), (0.01659, -1.9, 1.121), (0.03364, -1.9, 1.116), (0.04935, -1.9, 1.107), (0.06312, -1.9, 1.094), (0.07442, -1.9, 1.08), (0.08282, -1.9, 1.063), (0.08799, -1.9, 1.045), (0.08974, -1.9, 1.026), (0.08799, -1.9, 1.007), (0.08282, -1.9, 0.9886), (0.07442, -1.9, 0.9718), (0.06312, -1.9, 0.957), (0.04935, -1.9, 0.9449), (0.03364, -1.9, 0.936), (0.01659, -1.9, 0.9304), (-0.001143, -1.9, 0.9286), (-0.01887, -1.9, 0.9304), (-0.03592, -1.9, 0.936), (-0.05163, -1.9, 0.9449), (-0.06541, -1.9, 0.957), (-0.07671, -1.9, 0.9718), (-0.08511, -1.9, 0.9886), (-0.09028, -1.9, 1.007), (-0.09203, -1.9, 1.026), (-0.09028, -1.9, 1.045), (-0.08511, -1.9, 1.063), (-0.07671, -1.9, 1.08), (-0.06541, -1.9, 1.094), (-0.05163, -1.9, 1.107), (-0.03592, -1.9, 1.116), (-0.01887, -1.9, 1.121), (0.01659, -1.93, 1.121), (-0.001143, -1.93, 1.123), (0.03364, -1.93, 1.116), (0.04935, -1.93, 1.107), (0.06312, -1.93, 1.094), (0.07442, -1.93, 1.08), (0.08282, -1.93, 1.063), (0.08799, -1.93, 1.045), (0.08974, -1.93, 1.026), (0.08799, -1.93, 1.007), (0.08282, -1.93, 0.9886), (0.07442, -1.93, 0.9718), (0.06312, -1.93, 0.957), (0.04935, -1.93, 0.9449), (0.03364, -1.93, 0.936), (0.01659, -1.93, 0.9304), (-0.001143, -1.93, 0.9286), (-0.01887, -1.93, 0.9304), (-0.03592, -1.93, 0.936), (-0.05163, -1.93, 0.9449), (-0.06541, -1.93, 0.957), (-0.07671, -1.93, 0.9718), (-0.08511, -1.93, 0.9886), (-0.09028, -1.93, 1.007), (-0.09203, -1.93, 1.026), (-0.09028, -1.93, 1.045), (-0.08511, -1.93, 1.063), (-0.07671, -1.93, 1.08), (-0.06541, -1.93, 1.094), (-0.05163, -1.93, 1.107), (-0.03592, -1.93, 1.116), (-0.01887, -1.93, 1.121), (0.01255, -1.909, 1.099), (-0.001143, -1.909, 1.101), (0.02571, -1.909, 1.095), (0.03784, -1.909, 1.088), (0.04848, -1.909, 1.079), (0.0572, -1.909, 1.067), (0.06369, -1.909, 1.054), (0.06768, -1.909, 1.04), (0.06903, -1.909, 1.026), (0.06768, -1.909, 1.011), (0.06369, -1.909, 0.997), (0.0572, -1.909, 0.9841), (0.04848, -1.909, 0.9727), (0.03784, -1.909, 0.9633), (0.02571, -1.909, 0.9564), (0.01255, -1.909, 0.9521), (-0.001143, -1.909, 0.9507), (-0.01483, -1.909, 0.9521), (-0.028, -1.909, 0.9564), (-0.04013, -1.909, 0.9633), (-0.05076, -1.909, 0.9727), (-0.05949, -1.909, 0.9841), (-0.06597, -1.909, 0.997), (-0.06997, -1.909, 1.011), (-0.07132, -1.909, 1.026), (-0.06997, -1.909, 1.04), (-0.06597, -1.909, 1.054), (-0.05949, -1.909, 1.067), (-0.05076, -1.909, 1.079), (-0.04013, -1.909, 1.088), (-0.028, -1.909, 1.095), (-0.01483, -1.909, 1.099), (0.01659, -1.958, 1.121), (-0.001143, -1.958, 1.123), (0.03364, -1.958, 1.116), (0.04935, -1.958, 1.107), (0.06312, -1.958, 1.094), (0.07442, -1.958, 1.08), (0.08282, -1.958, 1.063), (0.08799, -1.958, 1.045), (0.08974, -1.958, 1.026), (0.08799, -1.958, 1.007), (0.08282, -1.958, 0.9886), (0.07442, -1.958, 0.9718), (0.06312, -1.958, 0.957), (0.04935, -1.958, 0.9449), (0.03364, -1.958, 0.936), (0.01659, -1.958, 0.9304), (-0.001143, -1.958, 0.9286), (-0.01887, -1.958, 0.9304), (-0.03592, -1.958, 0.936), (-0.05163, -1.958, 0.9449), (-0.06541, -1.958, 0.957), (-0.07671, -1.958, 0.9718), (-0.08511, -1.958, 0.9886), (-0.09028, -1.958, 1.007), (-0.09203, -1.958, 1.026), (-0.09028, -1.958, 1.045), (-0.08511, -1.958, 1.063), (-0.07671, -1.958, 1.08), (-0.06541, -1.958, 1.094), (-0.05163, -1.958, 1.107), (-0.03592, -1.958, 1.116), (-0.01887, -1.958, 1.121), (0.01255, -1.958, 1.099), (-0.001143, -1.958, 1.101), (0.02571, -1.958, 1.095), (0.03784, -1.958, 1.088), (0.04848, -1.958, 1.079), (0.0572, -1.958, 1.067), (0.06369, -1.958, 1.054), (0.06768, -1.958, 1.04), (0.06903, -1.958, 1.026), (0.06768, -1.958, 1.011), (0.06369, -1.958, 0.997), (0.0572, -1.958, 0.9841), (0.04848, -1.958, 0.9727), (0.03784, -1.958, 0.9633), (0.02571, -1.958, 0.9564), (0.01255, -1.958, 0.9521), (-0.001143, -1.958, 0.9507), (-0.01483, -1.958, 0.9521), (-0.028, -1.958, 0.9564), (-0.04013, -1.958, 0.9633), (-0.05076, -1.958, 0.9727), (-0.05949, -1.958, 0.9841), (-0.06597, -1.958, 0.997), (-0.06997, -1.958, 1.011), (-0.07132, -1.958, 1.026), (-0.06997, -1.958, 1.04), (-0.06597, -1.958, 1.054), (-0.05949, -1.958, 1.067), (-0.05076, -1.958, 1.079), (-0.04013, -1.958, 1.088), (-0.028, -1.958, 1.095), (-0.01483, -1.958, 1.099), (0.1055, -1.813, 1.157), (0.1498, 0.1732, 1.118), (0.1134, 0.1561, 1.157), (-0.1056, -1.813, 1.157), (-0.1156, 0.1561, 1.157), (-0.152, 0.1732, 1.118), (0.1269, -1.9, 1.118), (-0.1292, -1.9, 1.118), (0.1055, -1.856, 1.157), (0.1498, -1.856, 1.118), (-0.1056, -1.856, 1.157), (-0.152, -1.856, 1.118), (0.1134, -1.744, 1.157), (-0.1156, -1.744, 1.157), (0.1134, -1.715, 1.157), (0.1498, -1.715, 1.118), (-0.152, -1.715, 1.118), (-0.1156, -1.715, 1.157), (0.1498, -0.03359, 1.118), (0.1134, -0.03359, 1.157), (-0.1156, -0.03359, 1.157), (-0.152, -0.03359, 1.118), (-0.152, -0.08678, 1.118), (-0.1156, -0.08678, 1.157), (0.1498, -0.08678, 1.118), (0.1134, -0.08678, 1.157), (-0.152, 0.2443, 1.015), (-0.152, 0.05181, 0.976), (-0.152, -1.715, 0.976), (-0.152, -1.744, 0.976), (-0.152, -0.001386, 0.976), (0.1498, 0.05181, 0.976), (0.1498, 0.2443, 1.015), (0.1498, -1.744, 0.976), (0.1498, -1.715, 0.976), (0.1498, -0.001386, 0.976), (0.08829, 0.2504, 1.017), (0.02682, 0.2504, 1.017), (-0.02911, 0.2504, 1.017), (-0.08871, 0.2504, 1.017), (0.02682, -1.9, 0.9954), (-0.02911, -1.9, 0.9954), (-0.08871, -1.9, 0.9954), (0.08829, -1.9, 0.9954), (-0.152, -1.813, 0.976), (0.1498, -1.813, 0.976), (0.1498, -1.856, 0.976), (-0.152, -1.856, 0.976), (0.1269, -1.9, 0.976), (-0.1292, -1.9, 0.976), (-0.02911, -1.9, 0.845), (0.02682, -1.9, 0.845), (0.02682, 0.2955, 0.845), (-0.02911, 0.2955, 0.845), (-0.08871, -1.9, 0.845), (-0.08871, 0.2955, 0.845), (0.08829, 0.2955, 0.845), (0.08829, -1.9, 0.845), (-0.152, -1.813, 0.845), (0.1498, 0.2949, 0.845), (-0.152, -1.856, 0.845), (-0.152, 0.2949, 0.845), (-0.152, 0.1031, 0.845), (0.1498, -1.715, 0.845), (-0.152, -1.744, 0.845), (0.1498, 0.04991, 0.845), (-0.152, -1.715, 0.845), (-0.152, 0.04991, 0.845), (0.1498, 0.1239, 0.845), (0.1498, -1.744, 0.845), (0.1498, -1.813, 0.845), (0.1498, -1.856, 0.845), (0.1269, -1.9, 0.845), (-0.1292, -1.9, 0.845), (0.1345, -1.731, 0.834), (0.1345, -1.799, 0.834), (0.07928, 0.2769, 0.834), (0.1345, 0.2769, 0.834), (-0.1368, 0.09023, 0.834), (-0.1368, 0.2769, 0.834), (-0.07986, -1.885, 0.834), (-0.1163, -1.885, 0.834), (-0.1368, -1.842, 0.834), (-0.1368, -1.799, 0.834), (0.1345, -1.842, 0.834), (0.114, -1.885, 0.834), (-0.07986, 0.2769, 0.834), (-0.02627, 0.2769, 0.834), (0.02402, 0.2769, 0.834), (0.07928, -1.885, 0.834), (0.02402, -1.885, 0.834), (-0.02627, -1.885, 0.834), (-0.02627, -1.885, 0.845), (0.02402, -1.885, 0.845), (0.02402, 0.2743, 0.845), (-0.02627, 0.2743, 0.845), (-0.07986, -1.885, 0.845), (-0.07986, 0.2743, 0.845), (0.07928, 0.2743, 0.845), (0.07928, -1.885, 0.845), (0.1345, -1.703, 0.834), (-0.1368, -1.731, 0.834), (-0.1368, -1.703, 0.834), (0.1345, 0.03797, 0.834), (-0.1368, 0.03797, 0.834), (0.1345, 0.1111, 0.834), (-0.1368, -1.799, 0.845), (0.1345, 0.2738, 0.845), (-0.1368, -1.842, 0.845), (-0.1368, 0.2738, 0.845), (-0.1368, 0.08492, 0.845), (0.1345, -1.703, 0.845), (-0.1368, -1.731, 0.845), (0.1345, 0.03265, 0.845), (-0.1368, -1.703, 0.845), (-0.1368, 0.03265, 0.845), (0.1345, 0.1057, 0.845), (0.1345, -1.731, 0.845), (0.1345, -1.799, 0.845), (0.1345, -1.842, 0.845), (0.114, -1.885, 0.845), (-0.1163, -1.885, 0.845), (-0.1368, -1.813, 0.834), (0.1345, -1.813, 0.834), (-0.02911, -0.7713, 1.157), (0.02682, -0.7713, 1.157), (-0.08871, -0.7713, 1.157), (0.08829, -0.7713, 1.157), (-0.1156, -0.7713, 1.157), (-0.152, -0.7713, 1.118), (0.1134, -0.7713, 1.157), (0.1498, -0.7713, 1.118), (-0.152, -0.7713, 0.976), (0.1498, -0.7713, 0.976), (0.1498, -0.7713, 0.845), (-0.152, -0.7713, 0.845), (0.1345, -0.7713, 0.834), (-0.1368, -0.7713, 0.834), (0.1345, -0.7713, 0.845), (-0.1368, -0.7713, 0.845), (-0.152, -0.3514, 1.118), (0.1134, -0.3444, 1.157), (0.1498, -0.3514, 0.845), (-0.1368, -0.3514, 0.834), (0.1345, -0.3514, 0.845), (-0.02911, -0.3514, 1.157), (0.02682, -0.3514, 1.157), (-0.08871, -0.3514, 1.157), (0.08829, -0.3514, 1.157), (-0.1156, -0.3514, 1.157), (-0.152, -0.3514, 0.976), (-0.152, -0.3514, 0.845), (0.1345, -0.3514, 0.834), (-0.1368, -0.3514, 0.845), (-0.152, -1.715, 0.8974), (-0.152, 0.02939, 0.8974), (0.1498, 0.1034, 0.8974), (0.1498, -1.744, 0.8974), (0.1498, -1.813, 0.8974), (0.1498, -1.856, 0.8974), (0.1269, -1.9, 0.8974), (-0.1292, -1.9, 0.8974), (-0.02911, -1.9, 0.9052), (0.02682, -1.9, 0.9052), (0.02682, 0.2854, 0.9138), (-0.02911, 0.2854, 0.9138), (-0.08871, -1.9, 0.9052), (-0.08871, 0.2854, 0.9138), (0.08829, 0.2854, 0.9138), (0.08829, -1.9, 0.9052), (-0.152, -1.813, 0.8974), (0.1498, 0.2826, 0.913), (-0.152, -1.856, 0.8974), (-0.152, 0.2826, 0.913), (-0.152, 0.08258, 0.8974), (0.1498, -1.715, 0.8974), (-0.152, -1.744, 0.8974), (0.1498, 0.02939, 0.8974), (0.1498, -0.7713, 0.8974), (-0.152, -0.7713, 0.8974), (-0.152, -0.3514, 0.8974), (0.1498, -0.3514, 0.8974), (0.08829, -0.7713, 0.8974), (0.08829, -0.3514, 0.8974), (0.03971, -0.7713, 1.157), (0.03971, -0.3514, 1.157), (0.03971, -0.7713, 0.8974), (0.03971, -0.3514, 0.8974), (0.05704, -0.7713, 1.157), (0.08829, -0.7713, 1.123), (0.07913, -0.7713, 1.147), (0.08829, -0.3514, 1.123), (0.05704, -0.3514, 1.157), (0.07913, -0.3514, 1.147), (0.1107, -0.3444, 0.8974), (0.1498, -0.2715, 0.8974), (0.08829, -0.2715, 0.8974), (0.1321, -0.3269, 0.976), (0.1498, -0.2964, 0.976), (0.1446, -0.3134, 0.976), (0.1498, -0.2964, 1.118), (0.1349, -0.3269, 1.134), (0.1454, -0.3134, 1.123), (0.1323, -0.3269, 0.8974), (0.1498, -0.2964, 0.8974), (0.1446, -0.3134, 0.8974), (-0.152, -1.744, 1.118), (-0.152, -1.744, 1.118), (-0.152, -1.744, 1.118), (-0.152, -1.813, 1.118), (-0.152, -1.813, 1.118), (-0.152, -1.813, 1.118), (0.02682, 0.1561, 1.157), (0.02682, 0.1561, 1.157), (-0.02911, 0.1561, 1.157), (-0.02911, 0.1561, 1.157), (-0.08871, -1.9, 1.157), (-0.08871, -1.9, 1.157), (-0.02911, -1.9, 1.157), (0.02682, -1.9, 1.157), (-0.02911, -1.744, 1.157), (-0.02911, -1.813, 1.157), (0.02682, -1.744, 1.157), (0.02682, -1.813, 1.157), (-0.08871, -1.744, 1.157), (-0.08871, -1.744, 1.157), (-0.08871, -1.813, 1.157), (-0.08871, -1.813, 1.157), (0.08829, -1.9, 1.157), (0.08829, -1.9, 1.157), (0.08829, -1.744, 1.157), (0.08829, -1.744, 1.157), (0.08829, -1.813, 1.157), (0.08829, -1.813, 1.157), (-0.02911, -1.856, 1.157), (-0.02911, -1.856, 1.157), (0.02682, -1.856, 1.157), (0.02682, -1.856, 1.157), (0.1498, -1.813, 1.118), (0.1498, -1.813, 1.118), (0.1498, -1.813, 1.118), (0.1498, -1.744, 1.118), (0.1498, -1.744, 1.118), (0.1498, -1.744, 1.118), (-0.02911, -1.715, 1.157), (-0.02911, -1.715, 1.157), (0.02682, -1.715, 1.157), (0.02682, -1.715, 1.157), (0.02682, -1.744, 1.188), (0.02682, -1.744, 1.188), (-0.02911, -1.744, 1.188), (-0.02911, -1.744, 1.188), (-0.02911, -1.813, 1.188), (0.02682, -1.813, 1.188), (0.02682, -1.854, 1.186), (0.02682, -1.854, 1.186), (0.02682, -1.856, 1.18), (-0.02911, -1.856, 1.18), (-0.02911, -1.854, 1.186), (-0.02911, -1.854, 1.186), (0.02682, -1.848, 1.188), (-0.02911, -1.848, 1.188), (-0.08871, 0.1268, 1.185), (-0.08871, 0.1268, 1.185), (-0.08871, 0.1561, 1.157), (-0.08871, 0.1561, 1.157), (-0.02911, 0.1268, 1.185), (-0.02911, 0.1268, 1.185), (-0.08871, -0.03359, 1.157), (0.08829, 0.1561, 1.157), (0.08829, 0.1561, 1.157), (0.08829, -0.03359, 1.157), (0.08829, -0.08678, 1.164), (0.08829, -0.08678, 1.164), (0.08829, -0.08678, 1.157), (0.08829, -0.08678, 1.157), (0.02682, 0.1268, 1.185), (0.02682, 0.1268, 1.185), (0.08829, 0.1268, 1.185), (0.08829, 0.1268, 1.185), (-0.08871, -0.08678, 1.157), (-0.08871, -0.08678, 1.157), (0.02682, -0.08678, 1.157), (-0.02911, -0.08678, 1.157), (-0.02911, -0.08678, 1.164), (-0.02911, -0.08678, 1.164), (-0.02911, -0.08678, 1.164), (-0.02911, -0.03359, 1.185), (0.02682, -0.03359, 1.185), (-0.08871, -0.03359, 1.185), (0.08829, -0.03359, 1.185), (0.02682, -0.08678, 1.164), (0.02682, -0.08678, 1.164), (0.02682, -0.08678, 1.164), (-0.08871, -0.08678, 1.164), (-0.08871, -0.08678, 1.164), (0.01255, -1.909, 1.099), (-0.001143, -1.909, 1.101), (0.02571, -1.909, 1.095), (0.03784, -1.909, 1.088), (0.04848, -1.909, 1.079), (0.0572, -1.909, 1.067), (0.06369, -1.909, 1.054), (0.06768, -1.909, 1.04), (0.06903, -1.909, 1.026), (0.06768, -1.909, 1.011), (0.06369, -1.909, 0.997), (0.0572, -1.909, 0.9841), (0.04848, -1.909, 0.9727), (0.03784, -1.909, 0.9633), (0.02571, -1.909, 0.9564), (0.01255, -1.909, 0.9521), (-0.001143, -1.909, 0.9507), (-0.01483, -1.909, 0.9521), (-0.028, -1.909, 0.9564), (-0.04013, -1.909, 0.9633), (-0.05076, -1.909, 0.9727), (-0.05949, -1.909, 0.9841), (-0.06597, -1.909, 0.997), (-0.06997, -1.909, 1.011), (-0.07132, -1.909, 1.026), (-0.06997, -1.909, 1.04), (-0.06597, -1.909, 1.054), (-0.05949, -1.909, 1.067), (-0.05076, -1.909, 1.079), (-0.04013, -1.909, 1.088), (-0.028, -1.909, 1.095), (-0.01483, -1.909, 1.099), (0.01659, -1.958, 1.121), (-0.001143, -1.958, 1.123), (0.03364, -1.958, 1.116), (0.04935, -1.958, 1.107), (0.06312, -1.958, 1.094), (0.07442, -1.958, 1.08), (0.08282, -1.958, 1.063), (0.08799, -1.958, 1.045), (0.08974, -1.958, 1.026), (0.08799, -1.958, 1.007), (0.08282, -1.958, 0.9886), (0.07442, -1.958, 0.9718), (0.06312, -1.958, 0.957), (0.04935, -1.958, 0.9449), (0.03364, -1.958, 0.936), (0.01659, -1.958, 0.9304), (-0.001143, -1.958, 0.9286), (-0.01887, -1.958, 0.9304), (-0.03592, -1.958, 0.936), (-0.05163, -1.958, 0.9449), (-0.06541, -1.958, 0.957), (-0.07671, -1.958, 0.9718), (-0.08511, -1.958, 0.9886), (-0.09028, -1.958, 1.007), (-0.09203, -1.958, 1.026), (-0.09028, -1.958, 1.045), (-0.08511, -1.958, 1.063), (-0.07671, -1.958, 1.08), (-0.06541, -1.958, 1.094), (-0.05163, -1.958, 1.107), (-0.03592, -1.958, 1.116), (-0.01887, -1.958, 1.121), (0.01255, -1.958, 1.099), (-0.001143, -1.958, 1.101), (0.02571, -1.958, 1.095), (0.03784, -1.958, 1.088), (0.04848, -1.958, 1.079), (0.0572, -1.958, 1.067), (0.06369, -1.958, 1.054), (0.06768, -1.958, 1.04), (0.06903, -1.958, 1.026), (0.06768, -1.958, 1.011), (0.06369, -1.958, 0.997), (0.0572, -1.958, 0.9841), (0.04848, -1.958, 0.9727), (0.03784, -1.958, 0.9633), (0.02571, -1.958, 0.9564), (0.01255, -1.958, 0.9521), (-0.001143, -1.958, 0.9507), (-0.01483, -1.958, 0.9521), (-0.028, -1.958, 0.9564), (-0.04013, -1.958, 0.9633), (-0.05076, -1.958, 0.9727), (-0.05949, -1.958, 0.9841), (-0.06597, -1.958, 0.997), (-0.06997, -1.958, 1.011), (-0.07132, -1.958, 1.026), (-0.06997, -1.958, 1.04), (-0.06597, -1.958, 1.054), (-0.05949, -1.958, 1.067), (-0.05076, -1.958, 1.079), (-0.04013, -1.958, 1.088), (-0.028, -1.958, 1.095), (-0.01483, -1.958, 1.099), (0.1498, -1.856, 1.118), (-0.1056, -1.856, 1.157), (0.1498, -1.715, 1.118), (-0.152, -1.715, 1.118), (0.1134, -0.03359, 1.157), (0.1134, 0.1561, 1.157), (0.1134, 0.1561, 1.157), (0.1498, 0.1732, 1.118), (0.1498, 0.1732, 1.118), (0.1498, -0.03359, 1.118), (0.1269, -1.9, 1.118), (0.1269, -1.9, 1.118), (-0.1292, -1.9, 1.118), (-0.1292, -1.9, 1.118), (-0.1056, -1.813, 1.157), (-0.1056, -1.813, 1.157), (0.1055, -1.856, 1.157), (0.1055, -1.813, 1.157), (0.1055, -1.813, 1.157), (-0.152, -1.856, 1.118), (-0.1156, -1.715, 1.157), (-0.1156, -1.744, 1.157), (-0.1156, -1.744, 1.157), (0.1134, -1.744, 1.157), (0.1134, -1.744, 1.157), (0.1134, -1.715, 1.157), (-0.1156, -0.7713, 1.157), (-0.152, -0.3514, 1.118), (-0.152, -0.08678, 1.118), (0.1134, -0.08678, 1.157), (0.1498, -0.08678, 1.118), (-0.152, 0.1732, 1.118), (-0.152, 0.1732, 1.118), (-0.1156, 0.1561, 1.157), (-0.1156, 0.1561, 1.157), (-0.1156, -0.03359, 1.157), (-0.152, -0.03359, 1.118), (-0.1156, -0.08678, 1.157), (0.1134, -0.3444, 1.157), (0.1134, -0.3444, 1.157), (0.1498, -0.7713, 1.118), (0.1498, -0.7713, 1.118), (0.1269, -1.9, 0.976), (-0.1292, -1.9, 0.976), (-0.152, 0.2443, 1.015), (0.1498, 0.2443, 1.015), (0.1269, -1.9, 0.8974), (-0.1292, -1.9, 0.8974), (0.1498, 0.2826, 0.913), (0.1498, 0.2949, 0.845), (0.1498, 0.2949, 0.845), (-0.152, 0.2826, 0.913), (-0.152, 0.2949, 0.845), (-0.152, 0.2949, 0.845), (-0.152, -1.744, 0.845), (-0.152, -1.813, 0.845), (0.1498, -1.813, 0.845), (0.1498, -1.744, 0.845), (-0.1292, -1.9, 0.845), (-0.1292, -1.9, 0.845), (-0.08871, -1.9, 0.845), (0.08829, -1.9, 0.845), (0.1269, -1.9, 0.845), (0.1269, -1.9, 0.845), (-0.02911, -1.9, 0.845), (0.02682, -1.9, 0.845), (-0.152, -1.856, 0.845), (-0.08871, 0.2955, 0.845), (0.08829, 0.2955, 0.845), (0.02682, 0.2955, 0.845), (-0.02911, 0.2955, 0.845), (0.1498, -1.715, 0.845), (0.1498, -0.3514, 0.845), (0.1498, 0.04991, 0.845), (0.1498, 0.1239, 0.845), (-0.152, 0.1031, 0.845), (-0.152, -0.7713, 0.845), (-0.152, -1.715, 0.845), (-0.152, 0.04991, 0.845), (0.1498, -1.856, 0.845), (0.1345, -1.731, 0.834), (0.1345, -1.799, 0.834), (0.07928, 0.2769, 0.834), (0.1345, 0.2769, 0.834), (0.1345, 0.2769, 0.834), (-0.1368, 0.09023, 0.834), (-0.1368, 0.2769, 0.834), (-0.1368, 0.2769, 0.834), (-0.07986, -1.885, 0.834), (-0.1163, -1.885, 0.834), (-0.1163, -1.885, 0.834), (-0.1368, -1.813, 0.834), (-0.1368, -1.799, 0.834), (0.1345, -1.842, 0.834), (0.114, -1.885, 0.834), (0.114, -1.885, 0.834), (-0.07986, 0.2769, 0.834), (-0.02627, 0.2769, 0.834), (0.02402, 0.2769, 0.834), (0.07928, -1.885, 0.834), (0.02402, -1.885, 0.834), (-0.02627, -1.885, 0.834), (-0.1368, -1.842, 0.834), (0.1345, -1.813, 0.834), (0.1345, -1.703, 0.834), (-0.1368, -1.731, 0.834), (-0.1368, -1.703, 0.834), (0.1345, -0.7713, 0.834), (-0.1368, 0.03797, 0.834), (0.1345, 0.1111, 0.834), (0.1345, 0.03797, 0.834), (-0.1368, -0.3514, 0.834), (0.1345, 0.2738, 0.845), (0.1345, 0.2738, 0.845), (-0.1368, 0.2738, 0.845), (-0.1368, 0.2738, 0.845), (0.114, -1.885, 0.845), (0.114, -1.885, 0.845), (-0.1163, -1.885, 0.845), (-0.1163, -1.885, 0.845), (-0.1368, -1.731, 0.845), (-0.1368, -1.799, 0.845), (0.1345, -1.799, 0.845), (0.1345, -1.731, 0.845), (-0.07986, -1.885, 0.845), (0.07928, -1.885, 0.845), (-0.02627, -1.885, 0.845), (0.02402, -1.885, 0.845), (-0.1368, -1.842, 0.845), (-0.07986, 0.2743, 0.845), (0.07928, 0.2743, 0.845), (0.02402, 0.2743, 0.845), (-0.02627, 0.2743, 0.845), (0.1345, -1.703, 0.845), (0.1345, -0.3514, 0.845), (0.1345, 0.03265, 0.845), (0.1345, 0.1057, 0.845), (-0.1368, 0.08492, 0.845), (-0.1368, -0.7713, 0.845), (-0.1368, -1.703, 0.845), (-0.1368, 0.03265, 0.845), (0.1345, -1.842, 0.845), (-0.1156, -0.3514, 1.157), (-0.152, -0.7713, 1.118), (0.1134, -0.7713, 1.157), (0.1134, -0.7713, 1.157), (0.1498, -0.7713, 0.845), (-0.152, -0.3514, 0.845), (0.1345, -0.3514, 0.834), (-0.1368, -0.7713, 0.834), (0.1345, -0.7713, 0.845), (-0.1368, -0.3514, 0.845), (0.08829, -0.7713, 1.157), (0.1498, -0.7713, 0.976), (0.08829, -0.3514, 0.8974), (0.08829, -0.3514, 0.8974), (0.08829, -0.7713, 0.8974), (0.08829, -0.7713, 0.8974), (0.08829, -0.3514, 1.157), (0.1498, -0.7713, 0.8974), (0.1498, -0.7713, 0.8974), (0.1498, -0.3514, 0.8974), (0.07913, -0.7713, 1.147), (0.07913, -0.3514, 1.147), (0.1454, -0.3134, 1.123), (0.1498, -0.2964, 1.118), (0.1349, -0.3269, 1.134)], [], [(657, 256, 489, 618, 619), (656, 247, 241, 644), (249, 264, 429, 426), (655, 262, 436, 624), (450, 453, 458, 461), (19, 449, 228), (23, 463, 636), (263, 654, 623, 448), (262, 261, 438, 436), (261, 260, 439, 438), (444, 446, 441, 440), (442, 468, 29, 443), (18, 437, 6, 454), (454, 6, 7, 456), (256, 257, 432, 489), (257, 258, 434, 432), (267, 269, 625, 231), (427, 430, 447, 445), (613, 437, 18), (258, 259, 484, 434), (264, 267, 231, 429), (260, 263, 448, 439), (21, 5, 452, 451), (456, 7, 449, 19), (5, 456, 19, 452), (10, 431, 627), (442, 466, 468), (446, 18, 454, 441), (59, 12, 630), (626, 613, 18, 446), (490, 491, 239, 617), (467, 21, 451, 27), (428, 22, 634), (469, 25, 465, 471), (26, 444, 440, 464), (253, 254, 614, 462), (237, 633, 444, 26), (265, 253, 462, 459), (491, 495, 245, 239), (414, 423, 417, 421, 651), (346, 26, 464, 344), (344, 464, 467, 345), (352, 248, 615, 755), (345, 467, 27, 764), (248, 249, 426, 615), (470, 472, 473, 31), (457, 35, 477, 455), (443, 29, 480, 474, 476, 17), (4, 28, 30, 20), (472, 481, 36, 473), (20, 30, 24), (35, 475, 478, 477), (37, 36, 481, 479), (16, 33, 34, 32, 28, 4), (435, 504, 512, 433), (259, 246, 643, 645, 484), (488, 509, 482, 485), (484, 483, 486, 434), (251, 252, 620, 238), (677, 739, 737, 277), (647, 243, 500, 38), (638, 237, 26, 346), (494, 492, 511, 502), (247, 250, 242, 241), (14, 498, 510, 39), (432, 496, 499, 489), (255, 251, 238, 244), (497, 508, 51, 44), (1, 487, 507, 505), (47, 50, 48, 46), (508, 513, 493, 51), (0, 53, 49, 45), (50, 514, 506, 48), (502, 511, 52, 503), (39, 510, 55, 43), (42, 515, 509, 488), (503, 52, 54, 501), (101, 557, 558, 102), (70, 102, 103, 71), (84, 116, 117, 85), (71, 103, 104, 72), (85, 117, 118, 86), (72, 104, 105, 73), (86, 118, 119, 87), (73, 105, 106, 74), (60, 93, 92, 61), (87, 119, 120, 88), (74, 106, 107, 75), (61, 92, 94, 62), (88, 120, 121, 89), (75, 107, 108, 76), (62, 94, 95, 63), (89, 121, 122, 90), (76, 108, 109, 77), (63, 95, 96, 64), (90, 122, 123, 91), (77, 109, 110, 78), (64, 96, 97, 65), (91, 123, 93, 60), (78, 110, 111, 79), (65, 97, 98, 66), (79, 111, 112, 80), (66, 98, 99, 67), (80, 112, 113, 81), (67, 99, 100, 68), (81, 113, 114, 82), (68, 100, 101, 69), (82, 114, 115, 83), (69, 101, 102, 70), (83, 115, 116, 84), (516, 517, 547, 546, 545, 544, 543, 542, 541, 540, 539, 538, 537, 536, 535, 534, 533, 532, 531, 530, 529, 528, 527, 526, 525, 524, 523, 522, 521, 520, 519, 518), (148, 604, 603, 147), (100, 556, 557, 101), (147, 603, 602, 146), (99, 555, 556, 100), (146, 602, 601, 145), (98, 554, 555, 99), (145, 601, 600, 144), (97, 553, 554, 98), (123, 579, 549, 93), (144, 600, 599, 143), (96, 552, 553, 97), (122, 578, 579, 123), (143, 599, 598, 142), (95, 551, 552, 96), (121, 577, 578, 122), (142, 598, 597, 141), (94, 550, 551, 95), (120, 576, 577, 121), (141, 597, 596, 140), (92, 548, 550, 94), (119, 575, 576, 120), (140, 596, 595, 139), (93, 549, 548, 92), (118, 574, 575, 119), (139, 595, 594, 138), (117, 573, 574, 118), (138, 594, 593, 137), (116, 572, 573, 117), (137, 593, 592, 136), (115, 571, 572, 116), (136, 592, 591, 135), (566, 206, 207, 567), (161, 585, 586, 162), (567, 207, 208, 568), (162, 586, 587, 163), (568, 208, 209, 569), (163, 587, 588, 164), (569, 209, 210, 570), (164, 588, 589, 165), (570, 210, 211, 179), (165, 589, 590, 166), (179, 211, 212, 180), (166, 590, 199, 559), (180, 212, 605, 181), (559, 199, 200, 560), (181, 605, 606, 182), (560, 200, 201, 561), (182, 606, 607, 183), (561, 201, 202, 562), (157, 581, 580, 156), (183, 607, 608, 184), (562, 202, 203, 563), (156, 580, 582, 158), (184, 608, 609, 185), (563, 203, 204, 564), (158, 582, 583, 159), (185, 609, 610, 186), (564, 204, 205, 565), (159, 583, 584, 160), (186, 610, 611, 187), (565, 205, 206, 566), (160, 584, 585, 161), (187, 611, 581, 157), (149, 213, 604, 148), (102, 558, 167, 103), (150, 214, 213, 149), (103, 167, 168, 104), (151, 215, 214, 150), (124, 188, 189, 125), (104, 168, 169, 105), (152, 216, 215, 151), (126, 190, 188, 124), (105, 169, 170, 106), (153, 217, 216, 152), (127, 191, 190, 126), (106, 170, 171, 107), (154, 218, 217, 153), (128, 192, 191, 127), (107, 171, 172, 108), (155, 219, 218, 154), (129, 193, 192, 128), (108, 172, 173, 109), (125, 189, 219, 155), (130, 194, 193, 129), (109, 173, 174, 110), (131, 195, 194, 130), (110, 174, 175, 111), (132, 196, 195, 131), (111, 175, 176, 112), (133, 197, 196, 132), (112, 176, 177, 113), (134, 198, 197, 133), (113, 177, 178, 114), (135, 591, 198, 134), (114, 178, 571, 115), (764, 27, 637, 756), (27, 451, 635, 637), (646, 647, 38, 8), (452, 19, 228, 629), (616, 621, 221, 222), (612, 628, 13, 622), (631, 230, 223, 57), (460, 220, 628, 612), (227, 11, 230, 631), (632, 236, 56, 233), (232, 58, 235, 234), (348, 349, 236, 632), (641, 642, 621, 616), (224, 225, 648, 240), (240, 648, 640, 649), (766, 414, 651, 770), (394, 375, 250, 247), (374, 396, 249, 248), (399, 374, 248, 352), (393, 394, 247, 656), (397, 376, 251, 255), (376, 391, 252, 251), (418, 255, 244, 420), (377, 395, 254, 253), (385, 387, 259, 258), (384, 385, 258, 257), (388, 384, 257, 256), (660, 388, 256, 657), (387, 663, 246, 259), (459, 229, 266, 265), (229, 226, 268, 266), (383, 389, 263, 260), (390, 392, 267, 264), (392, 659, 269, 267), (382, 383, 260, 261), (386, 382, 261, 262), (389, 658, 654, 263), (381, 386, 262, 655), (378, 377, 253, 265), (396, 390, 264, 249), (687, 749, 752, 690), (278, 326, 740, 678), (689, 751, 332, 284), (678, 740, 730, 670), (688, 750, 751, 689), (676, 738, 739, 677), (664, 726, 749, 687), (672, 736, 738, 676), (285, 747, 748, 686), (277, 737, 728, 674), (378, 379, 691, 290), (379, 380, 675, 691), (753, 729, 706, 705), (734, 753, 705, 715, 693), (717, 704, 733, 732), (693, 692, 735, 734), (701, 700, 316, 731), (711, 707, 340, 319), (700, 713, 312, 316), (713, 712, 313, 312), (714, 702, 341, 328), (704, 703, 714, 328, 733), (712, 711, 319, 313), (708, 699, 727, 741), (695, 694, 742, 724), (694, 710, 743, 742), (710, 709, 744, 743), (709, 708, 741, 744), (692, 716, 745, 735), (372, 722, 333, 746), (721, 696, 725, 336), (722, 721, 336, 333), (698, 697, 330, 329), (761, 718, 334, 359), (718, 717, 732, 334), (697, 720, 335, 330), (291, 339, 338, 668), (275, 317, 726, 664), (674, 728, 339, 291), (662, 327, 318, 276), (276, 318, 314, 272), (272, 314, 315, 273), (273, 315, 317, 275), (284, 332, 326, 278), (669, 337, 331, 283), (668, 338, 337, 669), (684, 364, 747, 285), (670, 730, 736, 672), (686, 748, 327, 662), (305, 309, 15, 343, 304), (300, 301, 302, 342, 9), (9, 3, 311, 300), (3, 2, 310, 311), (2, 15, 309, 310), (723, 324, 298, 299, 306, 307, 308, 296, 297, 325, 323, 760), (15, 2, 3, 9, 342, 303, 321, 322, 357, 719, 320, 294, 295, 343), (283, 331, 762, 758), (363, 761, 359, 763), (716, 356, 358, 745), (759, 373, 750, 688), (395, 771, 765, 254), (400, 399, 352, 370), (234, 235, 652, 757), (754, 360, 349, 348), (650, 778, 776, 777, 642, 641), (369, 638, 346, 367), (370, 352, 755, 639), (365, 344, 345, 366), (367, 346, 344, 365), (254, 765, 653, 614), (500, 367, 365, 40), (40, 365, 366, 41), (250, 370, 639, 242), (41, 366, 368, 495), (243, 369, 367, 500), (495, 368, 361, 245), (649, 640, 360, 754), (375, 400, 370, 250), (690, 752, 373, 759), (720, 363, 763, 335), (357, 723, 760, 719), (758, 762, 364, 684), (356, 372, 746, 358), (350, 351, 353, 398, 768, 347), (401, 767, 769, 772), (366, 345, 408, 412), (354, 362, 773, 771), (287, 371, 400, 375), (371, 355, 399, 400), (683, 354, 771, 395), (266, 268, 380, 379), (265, 266, 379, 378), (666, 667, 390, 396), (290, 289, 377, 378), (671, 274, 386, 381), (673, 292, 658, 389), (274, 270, 382, 386), (270, 271, 383, 382), (280, 293, 659, 392), (667, 280, 392, 390), (271, 673, 389, 383), (679, 665, 663, 387), (661, 680, 388, 660), (680, 681, 384, 388), (681, 682, 385, 384), (682, 679, 387, 385), (289, 683, 395, 377), (362, 685, 397, 773), (288, 279, 391, 376), (685, 288, 376, 397), (281, 282, 394, 393), (355, 286, 374, 399), (286, 666, 396, 374), (282, 287, 375, 394), (768, 406, 404, 347), (770, 405, 407, 766), (411, 775, 774, 409), (413, 412, 408, 410), (409, 402, 403, 411), (401, 415, 416, 767), (420, 422, 419, 418), (422, 421, 417, 419), (418, 419, 425, 424), (419, 417, 423, 425), (424, 397, 255, 418)])
me_cube_001.polygons.foreach_set('use_smooth', [True] * 371)
_uv = me_cube_001.uv_layers.new(name='UVMap')
_uv.uv.foreach_set('vector', [0.9079, 0.6962, 0.9102, 0.697, 0.8753, 0.7485, 0.8753, 0.7485, 0.8817, 0.7342, 0.9079, 0.6962, 0.8369, 0.6818, 0.8054, 0.7342, 0.8817, 0.7342, 0.09681, 0.6873, 0.07685, 0.6873, 0.07685, 0.7355, 0.09681, 0.7355, 0.6537, 0.682, 0.6629, 0.6865, 0.6629, 0.7235, 0.6537, 0.7145, 0.1319, 0.7487, 0.1119, 0.7487, 0.1119, 0.7355, 0.1319, 0.7355, 0.1329, 0.7485, 0.1168, 0.7485, 0.1329, 0.7485, 0.1744, 0.7485, 0.1744, 0.7342, 0.1744, 0.7485, 0.7035, 0.6865, 0.7124, 0.682, 0.7124, 0.7145, 0.7035, 0.7235, 0.6629, 0.6865, 0.6766, 0.6865, 0.6766, 0.7235, 0.6629, 0.7235, 0.6766, 0.6865, 0.6894, 0.6865, 0.6894, 0.7235, 0.6766, 0.7235, 0.1744, 0.7485, 0.1491, 0.7485, 0.1491, 0.7485, 0.1744, 0.7485, 0.1744, 0.7485, 0.1744, 0.7601, 0.1491, 0.7601, 0.1491, 0.7485, 0.1329, 0.7485, 0.1168, 0.7485, 0.1168, 0.7485, 0.1329, 0.7485, 0.1329, 0.7485, 0.1168, 0.7485, 0.1168, 0.7485, 0.1329, 0.7485, 0.9102, 0.697, 0.9102, 0.697, 0.8753, 0.7485, 0.8753, 0.7485, 0.9102, 0.697, 0.9102, 0.697, 0.8753, 0.7485, 0.8753, 0.7485, 0.1329, 0.6818, 0.1168, 0.6818, 0.1168, 0.7342, 0.1329, 0.7342, 0.1319, 0.7355, 0.1119, 0.7355, 0.1119, 0.7487, 0.1319, 0.7487, 0.1329, 0.7485, 0.1168, 0.7485, 0.1329, 0.7485, 0.9102, 0.697, 0.9102, 0.697, 0.8753, 0.7485, 0.8753, 0.7485, 0.07685, 0.6873, 0.06414, 0.6873, 0.06414, 0.7355, 0.07685, 0.7355, 0.6894, 0.6865, 0.7035, 0.6865, 0.7035, 0.7235, 0.6894, 0.7235, 0.1744, 0.7485, 0.1491, 0.7485, 0.1491, 0.7485, 0.1744, 0.7485, 0.1329, 0.7485, 0.1168, 0.7485, 0.1168, 0.7485, 0.1329, 0.7485, 0.1491, 0.7485, 0.1329, 0.7485, 0.1329, 0.7485, 0.1491, 0.7485, 0.1491, 0.7485, 0.1491, 0.7342, 0.1491, 0.7485, 0.1744, 0.7485, 0.1849, 0.7485, 0.1744, 0.7601, 0.1491, 0.7485, 0.1329, 0.7485, 0.1329, 0.7485, 0.1491, 0.7485, 0.1491, 0.7342, 0.1491, 0.7485, 0.1491, 0.7485, 0.1491, 0.7485, 0.1329, 0.7485, 0.1329, 0.7485, 0.1491, 0.7485, 0.8753, 0.7485, 0.8054, 0.7485, 0.8054, 0.7485, 0.8753, 0.7485, 0.1849, 0.7485, 0.1744, 0.7485, 0.1744, 0.7485, 0.1849, 0.7485, 0.1744, 0.7342, 0.1744, 0.7485, 0.1744, 0.7485, 0.6568, 0.5862, 0.6673, 0.5747, 0.6673, 0.5747, 0.6568, 0.5862, 0.1849, 0.7485, 0.1744, 0.7485, 0.1744, 0.7485, 0.1849, 0.7485, 0.09681, 0.6873, 0.1051, 0.6873, 0.1051, 0.7355, 0.09681, 0.7355, 0.1849, 0.7485, 0.1744, 0.7485, 0.1744, 0.7485, 0.1849, 0.7485, 0.07685, 0.6873, 0.09681, 0.6873, 0.09681, 0.7355, 0.07685, 0.7355, 0.8054, 0.7485, 0.7858, 0.7485, 0.7858, 0.7485, 0.8054, 0.7485, 0.6907, 0.6528, 0.6972, 0.6528, 0.6972, 0.6818, 0.6972, 0.74, 0.6907, 0.7485, 0.4495, 0.7485, 0.1849, 0.7485, 0.1849, 0.7485, 0.4495, 0.7485, 0.4495, 0.7485, 0.1849, 0.7485, 0.1849, 0.7485, 0.4495, 0.7485, 0.4495, 0.6818, 0.1849, 0.6818, 0.1849, 0.7342, 0.4495, 0.7342, 0.4495, 0.7485, 0.1849, 0.7485, 0.1849, 0.7485, 0.4495, 0.7485, 0.1051, 0.6873, 0.09681, 0.6873, 0.09681, 0.7355, 0.1051, 0.7355, 0.1744, 0.7601, 0.1491, 0.7601, 0.1491, 0.7601, 0.1744, 0.7601, 0.1329, 0.7485, 0.1329, 0.7569, 0.1329, 0.7569, 0.1329, 0.7485, 0.1491, 0.7485, 0.1491, 0.7601, 0.1361, 0.7601, 0.1339, 0.7591, 0.1329, 0.7569, 0.1329, 0.7485, 0.1491, 0.7485, 0.1491, 0.7601, 0.1744, 0.7601, 0.1744, 0.7485, 0.1491, 0.7601, 0.1361, 0.7601, 0.1361, 0.7601, 0.1491, 0.7601, 0.1744, 0.7485, 0.1744, 0.7601, 0.1849, 0.7485, 0.1329, 0.7569, 0.1339, 0.7591, 0.1339, 0.7591, 0.1329, 0.7569, 0.1339, 0.7591, 0.1361, 0.7601, 0.1361, 0.7601, 0.1339, 0.7591, 0.1329, 0.7485, 0.1329, 0.7569, 0.1339, 0.7591, 0.1361, 0.7601, 0.1491, 0.7601, 0.1491, 0.7485, 0.8753, 0.7485, 0.7858, 0.7512, 0.7858, 0.7512, 0.8753, 0.7485, 0.9102, 0.697, 0.9079, 0.6962, 0.8817, 0.7342, 0.8753, 0.7485, 0.8753, 0.7485, 0.8054, 0.7485, 0.8054, 0.7589, 0.8645, 0.7589, 0.8753, 0.7485, 0.6605, 0.5708, 0.6497, 0.5811, 0.6497, 0.5811, 0.6605, 0.5708, 0.8369, 0.6818, 0.9079, 0.6962, 0.8817, 0.7342, 0.8054, 0.7342, 0.1168, 0.6335, 0.1225, 0.6335, 0.1225, 0.6335, 0.1168, 0.6335, 0.8054, 0.7485, 0.7858, 0.7485, 0.7858, 0.7485, 0.8054, 0.7485, 0.4495, 0.7485, 0.1849, 0.7485, 0.1849, 0.7485, 0.4495, 0.7485, 0.7858, 0.7485, 0.7858, 0.7512, 0.7858, 0.7512, 0.7858, 0.7485, 0.8369, 0.6818, 0.8173, 0.6818, 0.7858, 0.7342, 0.8054, 0.7342, 0.8753, 0.7485, 0.8645, 0.7589, 0.8054, 0.7589, 0.8054, 0.7485, 0.6605, 0.5708, 0.6497, 0.5811, 0.6497, 0.5811, 0.6605, 0.5708, 0.8173, 0.6818, 0.8369, 0.6818, 0.8054, 0.7342, 0.7858, 0.7342, 0.8645, 0.7589, 0.8054, 0.7589, 0.8054, 0.7589, 0.8645, 0.7589, 0.8753, 0.7485, 0.8645, 0.7589, 0.8054, 0.7589, 0.7858, 0.7512, 0.8645, 0.7589, 0.8054, 0.7589, 0.8054, 0.7589, 0.8645, 0.7589, 0.8054, 0.7589, 0.7858, 0.7512, 0.7858, 0.7512, 0.8054, 0.7589, 0.8753, 0.7485, 0.7858, 0.7512, 0.8054, 0.7589, 0.8645, 0.7589, 0.8054, 0.7589, 0.7858, 0.7512, 0.7858, 0.7512, 0.8054, 0.7589, 0.7858, 0.7485, 0.7858, 0.7512, 0.7858, 0.7512, 0.7858, 0.7485, 0.8054, 0.7485, 0.8054, 0.7589, 0.7858, 0.7512, 0.7858, 0.7485, 0.7858, 0.7485, 0.7858, 0.7512, 0.8054, 0.7589, 0.8054, 0.7485, 0.7858, 0.7485, 0.7858, 0.7512, 0.7858, 0.7512, 0.7858, 0.7485, 0.02233, 0.6795, 0.002579, 0.6795, 0.002579, 0.6712, 0.02233, 0.6712, 0.0432, 0.6712, 0.02233, 0.6712, 0.02233, 0.6635, 0.0432, 0.6635, 0.0432, 0.6882, 0.02233, 0.6882, 0.02233, 0.6969, 0.0432, 0.6969, 0.0432, 0.6635, 0.02233, 0.6635, 0.02233, 0.6568, 0.0432, 0.6568, 0.0432, 0.6969, 0.02233, 0.6969, 0.02233, 0.7052, 0.0432, 0.7052, 0.0432, 0.6568, 0.02233, 0.6568, 0.02233, 0.6512, 0.0432, 0.6512, 0.0432, 0.7052, 0.02233, 0.7052, 0.02233, 0.7129, 0.0432, 0.7129, 0.0432, 0.6512, 0.02233, 0.6512, 0.02233, 0.6471, 0.0432, 0.6471, 0.0432, 0.7327, 0.02233, 0.7327, 0.02233, 0.7319, 0.0432, 0.7319, 0.0432, 0.7129, 0.02233, 0.7129, 0.02233, 0.7197, 0.0432, 0.7197, 0.0432, 0.6471, 0.02233, 0.6471, 0.02233, 0.6446, 0.0432, 0.6446, 0.0432, 0.7319, 0.02233, 0.7319, 0.02233, 0.7293, 0.0432, 0.7293, 0.0432, 0.7197, 0.02233, 0.7197, 0.02233, 0.7252, 0.0432, 0.7252, 0.0432, 0.6446, 0.02233, 0.6446, 0.02233, 0.6437, 0.0432, 0.6437, 0.0432, 0.7293, 0.02233, 0.7293, 0.02233, 0.7252, 0.0432, 0.7252, 0.0432, 0.7252, 0.02233, 0.7252, 0.02233, 0.7293, 0.0432, 0.7293, 0.0432, 0.6437, 0.02233, 0.6437, 0.02233, 0.6446, 0.0432, 0.6446, 0.0432, 0.7252, 0.02233, 0.7252, 0.02233, 0.7197, 0.0432, 0.7197, 0.0432, 0.7293, 0.02233, 0.7293, 0.02233, 0.7319, 0.0432, 0.7319, 0.0432, 0.6446, 0.02233, 0.6446, 0.02233, 0.6471, 0.0432, 0.6471, 0.0432, 0.7197, 0.02233, 0.7197, 0.02233, 0.7129, 0.0432, 0.7129, 0.0432, 0.7319, 0.02233, 0.7319, 0.02233, 0.7327, 0.0432, 0.7327, 0.0432, 0.6471, 0.02233, 0.6471, 0.02233, 0.6512, 0.0432, 0.6512, 0.0432, 0.7129, 0.02233, 0.7129, 0.02233, 0.7052, 0.0432, 0.7052, 0.0432, 0.6512, 0.02233, 0.6512, 0.02233, 0.6568, 0.0432, 0.6568, 0.0432, 0.7052, 0.02233, 0.7052, 0.02233, 0.6969, 0.0432, 0.6969, 0.0432, 0.6568, 0.02233, 0.6568, 0.02233, 0.6635, 0.0432, 0.6635, 0.0432, 0.6969, 0.02233, 0.6969, 0.02233, 0.6882, 0.0432, 0.6882, 0.0432, 0.6635, 0.02233, 0.6635, 0.02233, 0.6712, 0.0432, 0.6712, 0.0432, 0.6882, 0.02233, 0.6882, 0.02233, 0.6795, 0.0432, 0.6795, 0.0432, 0.6712, 0.02233, 0.6712, 0.02233, 0.6795, 0.0432, 0.6795, 0.0432, 0.6795, 0.02233, 0.6795, 0.02233, 0.6712, 0.0432, 0.6712, 0.0432, 0.6795, 0.02233, 0.6795, 0.02233, 0.6882, 0.0432, 0.6882, 0.04799, 0.9908, 0.04179, 0.9915, 0.03558, 0.9908, 0.02962, 0.9889, 0.02412, 0.9858, 0.01931, 0.9815, 0.01535, 0.9764, 0.01242, 0.9705, 0.01061, 0.9641, 0.009998, 0.9575, 0.01061, 0.9509, 0.01242, 0.9445, 0.01535, 0.9386, 0.01931, 0.9335, 0.02412, 0.9292, 0.02962, 0.9261, 0.03558, 0.9242, 0.04179, 0.9235, 0.04799, 0.9242, 0.05395, 0.9261, 0.05945, 0.9292, 0.06426, 0.9335, 0.06822, 0.9386, 0.07115, 0.9445, 0.07296, 0.9509, 0.07357, 0.9575, 0.07296, 0.9641, 0.07115, 0.9705, 0.06822, 0.9764, 0.06426, 0.9815, 0.05945, 0.9858, 0.05395, 0.9889, 0.01745, 0.6905, 0.01745, 0.6849, 0.003879, 0.6849, 0.003879, 0.6905, 0.02233, 0.6882, 0.002579, 0.6882, 0.002579, 0.6795, 0.02233, 0.6795, 0.01745, 0.6849, 0.01745, 0.6794, 0.003879, 0.6794, 0.003879, 0.6849, 0.02233, 0.6969, 0.002579, 0.6969, 0.002579, 0.6882, 0.02233, 0.6882, 0.01745, 0.6794, 0.01745, 0.6744, 0.003879, 0.6744, 0.003879, 0.6794, 0.02233, 0.7052, 0.002579, 0.7052, 0.002579, 0.6969, 0.02233, 0.6969, 0.01745, 0.6744, 0.01745, 0.6701, 0.003879, 0.6701, 0.003879, 0.6744, 0.02233, 0.7129, 0.002579, 0.7129, 0.002579, 0.7052, 0.02233, 0.7052, 0.02233, 0.7319, 0.002579, 0.7319, 0.002579, 0.7327, 0.02233, 0.7327, 0.01745, 0.6701, 0.01745, 0.6665, 0.003879, 0.6665, 0.003879, 0.6701, 0.02233, 0.7197, 0.002579, 0.7197, 0.002579, 0.7129, 0.02233, 0.7129, 0.02233, 0.7293, 0.002579, 0.7293, 0.002579, 0.7319, 0.02233, 0.7319, 0.01745, 0.6665, 0.01745, 0.6638, 0.003879, 0.6638, 0.003879, 0.6665, 0.02233, 0.7252, 0.002579, 0.7252, 0.002579, 0.7197, 0.02233, 0.7197, 0.02233, 0.7252, 0.002579, 0.7252, 0.002579, 0.7293, 0.02233, 0.7293, 0.01745, 0.6638, 0.01745, 0.6621, 0.003879, 0.6621, 0.003879, 0.6638, 0.02233, 0.7293, 0.002579, 0.7293, 0.002579, 0.7252, 0.02233, 0.7252, 0.02233, 0.7197, 0.002579, 0.7197, 0.002579, 0.7252, 0.02233, 0.7252, 0.01745, 0.6621, 0.01745, 0.6616, 0.003879, 0.6616, 0.003879, 0.6621, 0.02233, 0.7319, 0.002579, 0.7319, 0.002579, 0.7293, 0.02233, 0.7293, 0.02233, 0.7129, 0.002579, 0.7129, 0.002579, 0.7197, 0.02233, 0.7197, 0.01745, 0.6616, 0.01745, 0.6621, 0.003879, 0.6621, 0.003879, 0.6616, 0.02233, 0.7327, 0.002579, 0.7327, 0.002579, 0.7319, 0.02233, 0.7319, 0.02233, 0.7052, 0.002579, 0.7052, 0.002579, 0.7129, 0.02233, 0.7129, 0.01745, 0.6621, 0.01745, 0.6638, 0.003879, 0.6638, 0.003879, 0.6621, 0.02233, 0.6969, 0.002579, 0.6969, 0.002579, 0.7052, 0.02233, 0.7052, 0.01745, 0.6638, 0.01745, 0.6665, 0.003879, 0.6665, 0.003879, 0.6638, 0.02233, 0.6882, 0.002579, 0.6882, 0.002579, 0.6969, 0.02233, 0.6969, 0.01745, 0.6665, 0.01745, 0.6701, 0.003879, 0.6701, 0.003879, 0.6665, 0.02233, 0.6795, 0.002579, 0.6795, 0.002579, 0.6882, 0.02233, 0.6882, 0.01745, 0.6701, 0.01745, 0.6744, 0.003879, 0.6744, 0.003879, 0.6701, 0.7241, 0.6613, 0.7265, 0.6675, 0.7228, 0.6695, 0.7194, 0.664, 0.7571, 0.7044, 0.752, 0.7007, 0.7539, 0.6968, 0.7596, 0.6994, 0.7194, 0.664, 0.7228, 0.6695, 0.7196, 0.6723, 0.7153, 0.6676, 0.7596, 0.6994, 0.7539, 0.6968, 0.7551, 0.6926, 0.7612, 0.6939, 0.7153, 0.6676, 0.7196, 0.6723, 0.717, 0.6757, 0.7119, 0.6721, 0.7612, 0.6939, 0.7551, 0.6926, 0.7555, 0.6882, 0.7617, 0.6882, 0.7119, 0.6721, 0.717, 0.6757, 0.7151, 0.6796, 0.7094, 0.6771, 0.7617, 0.6882, 0.7555, 0.6882, 0.7551, 0.6838, 0.7612, 0.6825, 0.7094, 0.6771, 0.7151, 0.6796, 0.7139, 0.6838, 0.7078, 0.6825, 0.7612, 0.6825, 0.7551, 0.6838, 0.7539, 0.6796, 0.7596, 0.6771, 0.7078, 0.6825, 0.7139, 0.6838, 0.7135, 0.6882, 0.7073, 0.6882, 0.7596, 0.6771, 0.7539, 0.6796, 0.752, 0.6757, 0.7571, 0.6721, 0.7073, 0.6882, 0.7135, 0.6882, 0.7139, 0.6926, 0.7078, 0.6939, 0.7571, 0.6721, 0.752, 0.6757, 0.7494, 0.6723, 0.7537, 0.6676, 0.7078, 0.6939, 0.7139, 0.6926, 0.7151, 0.6968, 0.7094, 0.6994, 0.7537, 0.6676, 0.7494, 0.6723, 0.7462, 0.6695, 0.7496, 0.664, 0.7094, 0.6994, 0.7151, 0.6968, 0.717, 0.7007, 0.7119, 0.7044, 0.7496, 0.664, 0.7462, 0.6695, 0.7425, 0.6675, 0.7449, 0.6613, 0.7345, 0.7173, 0.7345, 0.7107, 0.7386, 0.7103, 0.7398, 0.7168, 0.7119, 0.7044, 0.717, 0.7007, 0.7196, 0.7041, 0.7153, 0.7088, 0.7449, 0.6613, 0.7425, 0.6675, 0.7386, 0.6662, 0.7398, 0.6597, 0.7398, 0.7168, 0.7386, 0.7103, 0.7425, 0.709, 0.7449, 0.7151, 0.7153, 0.7088, 0.7196, 0.7041, 0.7228, 0.7069, 0.7194, 0.7124, 0.7398, 0.6597, 0.7386, 0.6662, 0.7345, 0.6658, 0.7345, 0.6591, 0.7449, 0.7151, 0.7425, 0.709, 0.7462, 0.7069, 0.7496, 0.7124, 0.7194, 0.7124, 0.7228, 0.7069, 0.7265, 0.709, 0.7241, 0.7151, 0.7345, 0.6591, 0.7345, 0.6658, 0.7304, 0.6662, 0.7292, 0.6597, 0.7496, 0.7124, 0.7462, 0.7069, 0.7494, 0.7041, 0.7537, 0.7088, 0.7241, 0.7151, 0.7265, 0.709, 0.7304, 0.7103, 0.7292, 0.7168, 0.7292, 0.6597, 0.7304, 0.6662, 0.7265, 0.6675, 0.7241, 0.6613, 0.7537, 0.7088, 0.7494, 0.7041, 0.752, 0.7007, 0.7571, 0.7044, 0.7292, 0.7168, 0.7304, 0.7103, 0.7345, 0.7107, 0.7345, 0.7173, 0.01745, 0.6962, 0.01745, 0.6905, 0.003879, 0.6905, 0.003879, 0.6962, 0.02233, 0.6712, 0.002579, 0.6712, 0.002579, 0.6635, 0.02233, 0.6635, 0.01745, 0.7016, 0.01745, 0.6962, 0.003879, 0.6962, 0.003879, 0.7016, 0.02233, 0.6635, 0.002579, 0.6635, 0.002579, 0.6568, 0.02233, 0.6568, 0.01745, 0.7066, 0.01745, 0.7016, 0.003879, 0.7016, 0.003879, 0.7066, 0.01745, 0.7189, 0.01745, 0.7195, 0.003879, 0.7195, 0.003879, 0.7189, 0.02233, 0.6568, 0.002579, 0.6568, 0.002579, 0.6512, 0.02233, 0.6512, 0.01745, 0.711, 0.01745, 0.7066, 0.003879, 0.7066, 0.003879, 0.711, 0.01745, 0.7173, 0.01745, 0.7189, 0.003879, 0.7189, 0.003879, 0.7173, 0.02233, 0.6512, 0.002579, 0.6512, 0.002579, 0.6471, 0.02233, 0.6471, 0.01745, 0.7146, 0.01745, 0.711, 0.003879, 0.711, 0.003879, 0.7146, 0.01745, 0.7146, 0.01745, 0.7173, 0.003879, 0.7173, 0.003879, 0.7146, 0.02233, 0.6471, 0.002579, 0.6471, 0.002579, 0.6446, 0.02233, 0.6446, 0.01745, 0.7173, 0.01745, 0.7146, 0.003879, 0.7146, 0.003879, 0.7173, 0.01745, 0.711, 0.01745, 0.7146, 0.003879, 0.7146, 0.003879, 0.711, 0.02233, 0.6446, 0.002579, 0.6446, 0.002579, 0.6437, 0.02233, 0.6437, 0.01745, 0.7189, 0.01745, 0.7173, 0.003879, 0.7173, 0.003879, 0.7189, 0.01745, 0.7066, 0.01745, 0.711, 0.003879, 0.711, 0.003879, 0.7066, 0.02233, 0.6437, 0.002579, 0.6437, 0.002579, 0.6446, 0.02233, 0.6446, 0.01745, 0.7195, 0.01745, 0.7189, 0.003879, 0.7189, 0.003879, 0.7195, 0.01745, 0.7016, 0.01745, 0.7066, 0.003879, 0.7066, 0.003879, 0.7016, 0.02233, 0.6446, 0.002579, 0.6446, 0.002579, 0.6471, 0.02233, 0.6471, 0.01745, 0.6962, 0.01745, 0.7016, 0.003879, 0.7016, 0.003879, 0.6962, 0.02233, 0.6471, 0.002579, 0.6471, 0.002579, 0.6512, 0.02233, 0.6512, 0.01745, 0.6905, 0.01745, 0.6962, 0.003879, 0.6962, 0.003879, 0.6905, 0.02233, 0.6512, 0.002579, 0.6512, 0.002579, 0.6568, 0.02233, 0.6568, 0.01745, 0.6849, 0.01745, 0.6905, 0.003879, 0.6905, 0.003879, 0.6849, 0.02233, 0.6568, 0.002579, 0.6568, 0.002579, 0.6635, 0.02233, 0.6635, 0.01745, 0.6794, 0.01745, 0.6849, 0.003879, 0.6849, 0.003879, 0.6794, 0.02233, 0.6635, 0.002579, 0.6635, 0.002579, 0.6712, 0.02233, 0.6712, 0.01745, 0.6744, 0.01745, 0.6794, 0.003879, 0.6794, 0.003879, 0.6744, 0.02233, 0.6712, 0.002579, 0.6712, 0.002579, 0.6795, 0.02233, 0.6795, 0.4495, 0.7485, 0.1849, 0.7485, 0.1849, 0.7485, 0.4495, 0.7485, 0.1849, 0.7485, 0.1744, 0.7485, 0.1744, 0.7485, 0.1849, 0.7485, 0.8753, 0.7485, 0.8054, 0.7485, 0.8054, 0.7485, 0.8753, 0.7485, 0.1491, 0.7485, 0.1329, 0.7485, 0.1329, 0.7485, 0.1491, 0.7485, 0.8054, 0.7485, 0.8054, 0.7342, 0.8817, 0.7342, 0.8753, 0.7485, 0.1306, 0.7355, 0.1306, 0.7487, 0.1179, 0.7487, 0.1179, 0.7355, 0.06414, 0.7355, 0.06414, 0.7487, 0.07685, 0.7487, 0.07685, 0.7355, 0.07685, 0.7355, 0.07685, 0.7487, 0.06414, 0.7487, 0.06414, 0.7355, 0.1168, 0.7342, 0.1168, 0.7485, 0.1329, 0.7485, 0.1329, 0.7342, 0.1051, 0.7487, 0.1051, 0.7355, 0.09681, 0.7355, 0.09681, 0.7487, 0.09681, 0.7487, 0.09681, 0.7355, 0.1051, 0.7355, 0.1051, 0.7487, 0.4495, 0.7485, 0.4495, 0.7342, 0.1849, 0.7342, 0.1849, 0.7485, 0.7858, 0.7485, 0.7858, 0.7342, 0.8054, 0.7342, 0.8054, 0.7485, 0.8753, 0.7485, 0.8817, 0.7342, 0.8054, 0.7342, 0.8054, 0.7485, 0.8054, 0.7485, 0.8054, 0.7342, 0.7858, 0.7342, 0.7858, 0.7485, 0.6881, 0.6528, 0.6907, 0.6528, 0.6907, 0.7485, 0.6881, 0.7485, 0.8482, 0.6528, 0.8286, 0.6528, 0.8173, 0.6818, 0.8369, 0.6818, 0.1051, 0.6606, 0.09681, 0.6606, 0.09681, 0.6873, 0.1051, 0.6873, 0.4495, 0.6528, 0.1849, 0.6528, 0.1849, 0.6818, 0.4495, 0.6818, 0.922, 0.6586, 0.8482, 0.6528, 0.8369, 0.6818, 0.9079, 0.6962, 0.8286, 0.6528, 0.8559, 0.6528, 0.8369, 0.6818, 0.8173, 0.6818, 0.8559, 0.6528, 0.922, 0.6586, 0.9079, 0.6962, 0.8369, 0.6818, 0.7084, 0.6818, 0.8173, 0.6818, 0.7858, 0.7342, 0.7084, 0.7342, 0.09681, 0.6606, 0.1051, 0.6606, 0.1051, 0.6873, 0.09681, 0.6873, 0.9231, 0.6589, 0.9231, 0.6589, 0.9102, 0.697, 0.9102, 0.697, 0.9231, 0.6589, 0.9231, 0.6589, 0.9102, 0.697, 0.9102, 0.697, 0.9231, 0.6589, 0.9231, 0.6589, 0.9102, 0.697, 0.9102, 0.697, 0.922, 0.6586, 0.9231, 0.6589, 0.9102, 0.697, 0.9079, 0.6962, 0.9231, 0.6589, 0.922, 0.6586, 0.9079, 0.6962, 0.9102, 0.697, 0.07685, 0.7355, 0.06414, 0.7355, 0.06414, 0.6873, 0.07685, 0.6873, 0.1306, 0.7355, 0.1179, 0.7355, 0.1179, 0.6873, 0.1306, 0.6873, 0.6894, 0.6658, 0.7035, 0.6658, 0.7035, 0.6865, 0.6894, 0.6865, 0.07685, 0.6606, 0.06414, 0.6606, 0.06414, 0.6873, 0.07685, 0.6873, 0.1329, 0.6528, 0.1168, 0.6528, 0.1168, 0.6818, 0.1329, 0.6818, 0.6766, 0.6658, 0.6894, 0.6658, 0.6894, 0.6865, 0.6766, 0.6865, 0.6629, 0.6658, 0.6766, 0.6658, 0.6766, 0.6865, 0.6629, 0.6865, 0.7035, 0.6658, 0.7124, 0.664, 0.7124, 0.682, 0.7035, 0.6865, 0.6537, 0.664, 0.6629, 0.6658, 0.6629, 0.6865, 0.6537, 0.682, 0.07685, 0.6606, 0.09681, 0.6606, 0.09681, 0.6873, 0.07685, 0.6873, 0.09681, 0.6606, 0.07685, 0.6606, 0.07685, 0.6873, 0.09681, 0.6873, 0.8558, 0.6335, 0.8491, 0.6335, 0.8298, 0.6335, 0.8362, 0.6335, 0.1491, 0.6335, 0.1542, 0.6335, 0.1383, 0.6335, 0.1329, 0.6335, 0.1849, 0.6335, 0.1893, 0.6335, 0.179, 0.6335, 0.1744, 0.6335, 0.1329, 0.6335, 0.1383, 0.6335, 0.1225, 0.6335, 0.1168, 0.6335, 0.6833, 0.6187, 0.6833, 0.6187, 0.3394, 0.6187, 0.335, 0.6187, 0.1168, 0.6335, 0.1225, 0.6335, 0.1225, 0.6335, 0.1168, 0.6335, 0.9266, 0.6335, 0.9188, 0.6335, 0.8491, 0.6335, 0.8558, 0.6335, 0.1168, 0.6335, 0.1225, 0.6335, 0.1225, 0.6335, 0.1168, 0.6335, 0.8362, 0.6335, 0.8298, 0.6335, 0.8568, 0.6335, 0.8635, 0.6335, 0.1168, 0.6335, 0.1225, 0.6335, 0.1225, 0.6335, 0.1168, 0.6335, 0.07685, 0.6606, 0.06414, 0.6606, 0.06414, 0.6428, 0.07685, 0.6428, 0.1306, 0.6606, 0.1179, 0.6606, 0.1179, 0.6428, 0.1306, 0.6428, 0.1383, 0.6335, 0.1225, 0.6335, 0.1225, 0.6294, 0.1383, 0.6294, 0.1542, 0.6335, 0.1383, 0.6335, 0.1383, 0.6294, 0.1491, 0.6294, 0.1542, 0.6294, 0.3456, 0.625, 0.327, 0.625, 0.327, 0.628, 0.3456, 0.628, 0.327, 0.625, 0.3456, 0.625, 0.3456, 0.628, 0.327, 0.628, 0.1225, 0.6294, 0.1225, 0.6294, 0.1225, 0.6335, 0.1225, 0.6335, 0.1225, 0.6294, 0.1225, 0.6294, 0.1225, 0.6335, 0.1225, 0.6335, 0.1225, 0.6294, 0.1225, 0.6294, 0.1225, 0.6335, 0.1225, 0.6335, 0.1225, 0.6294, 0.1225, 0.6294, 0.1225, 0.6335, 0.1225, 0.6335, 0.1383, 0.6294, 0.1225, 0.6294, 0.1225, 0.6335, 0.1383, 0.6335, 0.1542, 0.6294, 0.1491, 0.6294, 0.1383, 0.6294, 0.1383, 0.6335, 0.1542, 0.6335, 0.1225, 0.6294, 0.1225, 0.6294, 0.1225, 0.6335, 0.1225, 0.6335, 0.8996, 0.625, 0.8996, 0.625, 0.8988, 0.628, 0.8989, 0.628, 0.8996, 0.625, 0.8996, 0.625, 0.8989, 0.628, 0.8988, 0.628, 0.8996, 0.625, 0.8996, 0.625, 0.8989, 0.628, 0.8989, 0.628, 0.8996, 0.625, 0.8996, 0.625, 0.8989, 0.628, 0.8989, 0.628, 0.8996, 0.625, 0.8996, 0.625, 0.8989, 0.628, 0.8989, 0.628, 0.3456, 0.625, 0.3533, 0.625, 0.3533, 0.628, 0.3456, 0.628, 0.7263, 0.625, 0.8337, 0.625, 0.8322, 0.628, 0.7263, 0.628, 0.8539, 0.625, 0.8996, 0.625, 0.8988, 0.628, 0.8524, 0.628, 0.8337, 0.625, 0.8539, 0.625, 0.8524, 0.628, 0.8322, 0.628, 0.8996, 0.625, 0.8481, 0.625, 0.8467, 0.628, 0.8988, 0.628, 0.6105, 0.625, 0.3533, 0.625, 0.3533, 0.628, 0.6105, 0.628, 0.3533, 0.625, 0.3456, 0.625, 0.3456, 0.628, 0.3533, 0.628, 0.8481, 0.625, 0.8337, 0.625, 0.8322, 0.628, 0.8467, 0.628, 0.1329, 0.6335, 0.1383, 0.6335, 0.1542, 0.6335, 0.1491, 0.6335, 0.9268, 0.6335, 0.919, 0.6335, 0.9188, 0.6335, 0.9266, 0.6335, 0.1168, 0.6335, 0.1225, 0.6335, 0.1383, 0.6335, 0.1329, 0.6335, 0.9266, 0.6335, 0.9188, 0.6335, 0.919, 0.6335, 0.9268, 0.6335, 0.9268, 0.6335, 0.919, 0.6335, 0.919, 0.6335, 0.9268, 0.6335, 0.9268, 0.6335, 0.919, 0.6335, 0.919, 0.6335, 0.9268, 0.6335, 0.9268, 0.6335, 0.919, 0.6335, 0.919, 0.6335, 0.9268, 0.6335, 0.1744, 0.6335, 0.179, 0.6335, 0.1542, 0.6335, 0.1491, 0.6335, 0.1744, 0.6335, 0.179, 0.6335, 0.1893, 0.6335, 0.1849, 0.6335, 0.1491, 0.6335, 0.1542, 0.6335, 0.179, 0.6335, 0.1744, 0.6335, 0.6881, 0.6335, 0.6881, 0.6335, 0.8298, 0.6335, 0.8362, 0.6335, 0.1168, 0.6335, 0.1225, 0.6335, 0.1225, 0.6335, 0.1168, 0.6335, 0.8635, 0.6335, 0.8568, 0.6335, 0.9188, 0.6335, 0.9266, 0.6335, 0.1225, 0.6294, 0.1225, 0.6294, 0.1491, 0.6294, 0.1491, 0.6294, 0.1383, 0.6294, 0.1225, 0.6294, 0.1225, 0.6294, 0.1383, 0.6294, 0.1491, 0.6294, 0.1491, 0.6294, 0.1491, 0.6294, 0.1491, 0.6294, 0.1225, 0.6294, 0.1225, 0.6294, 0.1491, 0.6294, 0.1491, 0.6294, 0.1225, 0.6294, 0.1225, 0.6294, 0.1491, 0.6294, 0.1491, 0.6294, 0.1225, 0.6294, 0.1225, 0.6294, 0.6881, 0.6294, 0.8318, 0.6294, 0.8511, 0.6294, 0.9199, 0.6294, 0.9199, 0.6294, 0.9199, 0.6294, 0.9199, 0.6294, 0.9199, 0.6294, 0.9199, 0.6294, 0.8587, 0.6294, 0.8318, 0.6294, 0.6881, 0.6294, 0.3508, 0.6245, 0.3508, 0.6245, 0.3508, 0.6245, 0.3508, 0.6245, 0.3508, 0.6245, 0.3559, 0.6245, 0.3808, 0.6245, 0.3911, 0.6245, 0.735, 0.6245, 0.735, 0.6245, 0.3911, 0.6245, 0.3808, 0.6245, 0.3559, 0.6245, 0.3508, 0.6245, 0.335, 0.6187, 0.3394, 0.6187, 0.6833, 0.6187, 0.6833, 0.6187, 0.7263, 0.625, 0.6105, 0.625, 0.6105, 0.628, 0.7263, 0.628, 0.3533, 0.625, 0.6105, 0.625, 0.6105, 0.628, 0.3533, 0.628, 0.6881, 0.6335, 0.6881, 0.6335, 0.5332, 0.6335, 0.5332, 0.6335, 0.1849, 0.6528, 0.4495, 0.6528, 0.4495, 0.6818, 0.1849, 0.6818, 0.5936, 0.6662, 0.4553, 0.6662, 0.4553, 0.6886, 0.5936, 0.6886, 0.1849, 0.7485, 0.1849, 0.7342, 0.4495, 0.7342, 0.4495, 0.7485, 0.5936, 0.74, 0.5936, 0.7289, 0.4553, 0.7289, 0.4553, 0.74, 0.6907, 0.7485, 0.6972, 0.74, 0.7021, 0.7359, 0.7084, 0.7342, 0.7858, 0.7342, 0.7858, 0.7485, 0.5936, 0.74, 0.4553, 0.74, 0.4553, 0.74, 0.5936, 0.74, 0.5936, 0.6886, 0.4553, 0.6886, 0.4553, 0.7289, 0.5936, 0.7289, 0.5936, 0.74, 0.4553, 0.74, 0.4553, 0.74, 0.5936, 0.74, 0.5936, 0.74, 0.4553, 0.74, 0.4553, 0.74, 0.5936, 0.74, 0.1849, 0.6818, 0.4495, 0.6818, 0.4495, 0.7342, 0.1849, 0.7342, 0.7858, 0.7485, 0.6881, 0.7485, 0.6881, 0.7485, 0.7858, 0.7485, 0.7858, 0.7485, 0.6881, 0.7485, 0.6881, 0.7485, 0.7858, 0.7485, 0.8173, 0.6818, 0.6881, 0.6818, 0.6881, 0.7342, 0.7858, 0.7342, 0.7858, 0.7485, 0.6881, 0.7485, 0.6881, 0.7485, 0.7858, 0.7485, 0.7858, 0.7485, 0.6881, 0.7485, 0.6881, 0.7485, 0.7858, 0.7485, 0.7858, 0.7485, 0.6881, 0.7485, 0.6907, 0.7485, 0.7858, 0.7485, 0.7858, 0.7485, 0.7858, 0.7342, 0.6881, 0.7342, 0.6881, 0.7485, 0.8286, 0.6528, 0.6881, 0.6528, 0.6881, 0.6818, 0.8173, 0.6818, 0.8362, 0.6335, 0.8298, 0.6335, 0.6881, 0.6335, 0.6881, 0.6335, 0.8337, 0.625, 0.7263, 0.625, 0.7263, 0.628, 0.8322, 0.628, 0.5332, 0.6294, 0.6881, 0.6294, 0.6881, 0.6294, 0.5332, 0.6294, 0.5332, 0.6335, 0.5332, 0.6335, 0.6881, 0.6335, 0.6881, 0.6335, 0.6105, 0.625, 0.7263, 0.625, 0.7263, 0.628, 0.6105, 0.628, 0.665, 0.7423, 0.665, 0.728, 0.665, 0.6756, 0.665, 0.6466, 0.665, 0.6466, 0.665, 0.7423, 0.3684, 0.5825, 0.3684, 0.5825, 0.3257, 0.5825, 0.3257, 0.5825, 0.5936, 0.74, 0.4553, 0.74, 0.4553, 0.74, 0.5936, 0.74, 0.5332, 0.6335, 0.6881, 0.6335, 0.6881, 0.6528, 0.5332, 0.6528, 0.8362, 0.6335, 0.6881, 0.6335, 0.6881, 0.6528, 0.8286, 0.6528, 0.5936, 0.6513, 0.4553, 0.6513, 0.4553, 0.6662, 0.5936, 0.6662, 0.1849, 0.6335, 0.4495, 0.6335, 0.4495, 0.6528, 0.1849, 0.6528, 0.1306, 0.6873, 0.1179, 0.6873, 0.1179, 0.6606, 0.1306, 0.6606, 0.07685, 0.6873, 0.06414, 0.6873, 0.06414, 0.6606, 0.07685, 0.6606, 0.09681, 0.6428, 0.07685, 0.6428, 0.07685, 0.6606, 0.09681, 0.6606, 0.07685, 0.6428, 0.09681, 0.6428, 0.09681, 0.6606, 0.07685, 0.6606, 0.6537, 0.652, 0.6629, 0.652, 0.6629, 0.6658, 0.6537, 0.664, 0.7035, 0.652, 0.7124, 0.652, 0.7124, 0.664, 0.7035, 0.6658, 0.6629, 0.652, 0.6766, 0.652, 0.6766, 0.6658, 0.6629, 0.6658, 0.6766, 0.652, 0.6894, 0.652, 0.6894, 0.6658, 0.6766, 0.6658, 0.1329, 0.6335, 0.1168, 0.6335, 0.1168, 0.6528, 0.1329, 0.6528, 0.07685, 0.6428, 0.06414, 0.6428, 0.06414, 0.6606, 0.07685, 0.6606, 0.6894, 0.652, 0.7035, 0.652, 0.7035, 0.6658, 0.6894, 0.6658, 0.9268, 0.6335, 0.9266, 0.6335, 0.922, 0.6586, 0.9231, 0.6589, 0.9266, 0.6335, 0.9268, 0.6335, 0.9231, 0.6589, 0.922, 0.6586, 0.9268, 0.6335, 0.9268, 0.6335, 0.9231, 0.6589, 0.9231, 0.6589, 0.9268, 0.6335, 0.9268, 0.6335, 0.9231, 0.6589, 0.9231, 0.6589, 0.9268, 0.6335, 0.9268, 0.6335, 0.9231, 0.6589, 0.9231, 0.6589, 0.09681, 0.6428, 0.1051, 0.6428, 0.1051, 0.6606, 0.09681, 0.6606, 0.6881, 0.6335, 0.8362, 0.6335, 0.8286, 0.6528, 0.6881, 0.6528, 0.8635, 0.6335, 0.9266, 0.6335, 0.922, 0.6586, 0.8559, 0.6528, 0.8362, 0.6335, 0.8635, 0.6335, 0.8559, 0.6528, 0.8286, 0.6528, 0.9266, 0.6335, 0.8558, 0.6335, 0.8482, 0.6528, 0.922, 0.6586, 0.4495, 0.6335, 0.1849, 0.6335, 0.1849, 0.6528, 0.4495, 0.6528, 0.1051, 0.6428, 0.09681, 0.6428, 0.09681, 0.6606, 0.1051, 0.6606, 0.8558, 0.6335, 0.8362, 0.6335, 0.8286, 0.6528, 0.8482, 0.6528, 0.665, 0.6466, 0.665, 0.6466, 0.665, 0.7423, 0.665, 0.7423, 0.6881, 0.7485, 0.6881, 0.7485, 0.6881, 0.6528, 0.6881, 0.6528, 0.5934, 0.7269, 0.5934, 0.7356, 0.4555, 0.7356, 0.4555, 0.7269, 0.5934, 0.7356, 0.5934, 0.7392, 0.4555, 0.7392, 0.4555, 0.7356, 0.4555, 0.7269, 0.4555, 0.6437, 0.5934, 0.6437, 0.5934, 0.7269, 0.3684, 0.5825, 0.3765, 0.5825, 0.3765, 0.5825, 0.3684, 0.5825, 0.7084, 0.7342, 0.7021, 0.7359, 0.7021, 0.6818, 0.7084, 0.6818, 0.7021, 0.7359, 0.6972, 0.74, 0.6972, 0.6818, 0.7021, 0.6818, 0.7084, 0.6818, 0.7021, 0.6818, 0.7021, 0.6528, 0.7084, 0.6528, 0.7021, 0.6818, 0.6972, 0.6818, 0.6972, 0.6528, 0.7021, 0.6528, 0.7084, 0.6528, 0.8286, 0.6528, 0.8173, 0.6818, 0.7084, 0.6818])
me_cube_001.use_remesh_preserve_volume = False
me_cube_001.use_remesh_preserve_attributes = False
me_cube_001.use_mirror_vertex_groups = False
me_cube_001.update()

# ---- objects
ob_cube_001 = bpy.data.objects.new('Cube.001', me_cube_002)
ob_cube = bpy.data.objects.new('Cube', me_cube_001)

# ---- transforms, parenting, visibility, modifiers, constraints
ob_cube_001.location = (0.0, 0.0, 0.0)
ob_cube_001.lineart.crease_threshold = 0.0
ob_cube.location = (0.0, 0.0, 0.0)
ob_cube.lineart.crease_threshold = 0.0

# ---- collection membership
col_collection_1.objects.link(ob_cube_001)
col_collection_1.objects.link(ob_cube)

# ---- scene / render settings (as saved in the file)
scene.frame_start = 1; scene.frame_end = 21; scene.frame_set(1)
scene.render.engine = 'BLENDER_EEVEE_NEXT'
scene.render.resolution_percentage = 50
scene.render.dither_intensity = 0.0
scene.cycles.use_denoising = False
scene.cycles.samples = 10
scene.cycles.sampling_pattern = 'TABULATED_SOBOL'
scene.cycles.light_sampling_threshold = 0.0
scene.cycles.use_adaptive_sampling = False
scene.cycles.use_light_tree = False
scene.cycles.blur_glossy = 0.0
scene.cycles.pixel_filter_type = 'GAUSSIAN'
scene.cycles.sample_clamp_indirect = 0.0
scene.view_settings.view_transform = 'Standard'
bpy.context.view_layer.update()

# ---- added for rendering (the .blend has no active camera and no usable light): camera, sun
cam_auto = bpy.data.cameras.new('AutoCamera')
cam_auto.lens = 50.0
cam_auto.sensor_width = 36.0
cam_auto.clip_end = 1000.0
ob_auto_camera = bpy.data.objects.new('AutoCamera', cam_auto)
scene.collection.objects.link(ob_auto_camera)
ob_auto_camera.location = (2.37658, -3.68202, 2.49576)
ob_auto_camera.rotation_euler = (1.09748, -7.21219e-08, 0.694738)
scene.camera = ob_auto_camera
light_auto_sun = bpy.data.lights.new('AutoSun', 'SUN')
light_auto_sun.energy = 3.0
light_auto_sun.angle = 0.0523599
ob_auto_sun = bpy.data.objects.new('AutoSun', light_auto_sun)
scene.collection.objects.link(ob_auto_sun)
ob_auto_sun.rotation_euler = (0.872665, 0.174533, 0.523599)
bpy.context.view_layer.update()
